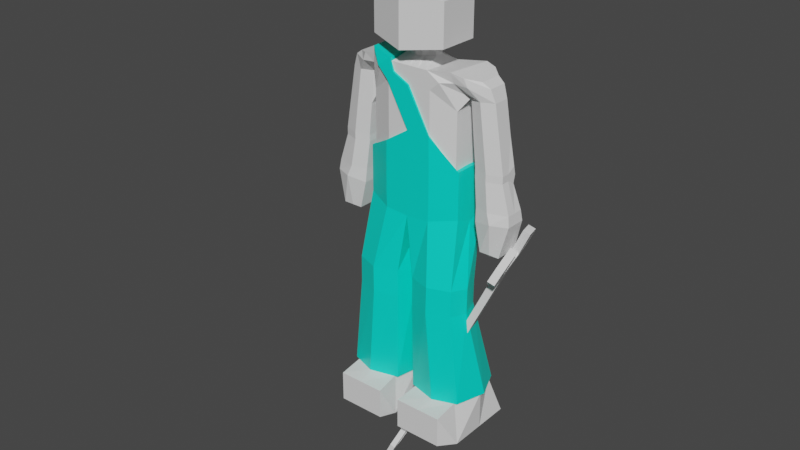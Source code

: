 # Source: engineer_1.blend  (saved by Blender 2.93.20; exported with 4.5.12 LTS)
import bpy
from mathutils import Matrix  # noqa: F401  (used for matrix-valued properties, if any)

bpy.ops.wm.read_factory_settings(use_empty=True)
scene = bpy.context.scene
scene.name = 'Scene'

# ---- collections
col_collection = bpy.data.collections.new('Collection'); scene.collection.children.link(col_collection)

# ---- materials (node trees are filled in below, after node groups)
mat_engineermaterial = bpy.data.materials.new('engineerMaterial')
mat_engineermaterial.alpha_threshold = 0.0
mat_engineermaterial.use_transparent_shadow = False
mat_engineermaterial.line_color = (0.0, 0.0, 0.0, 1.0)
mat_playercolormaterial = bpy.data.materials.new('playerColorMaterial')
mat_playercolormaterial.use_transparent_shadow = False

# ---- material node trees
mat_engineermaterial.use_nodes = True; mat_engineermaterial.node_tree.nodes.clear()
_N = mat_engineermaterial.node_tree.nodes; _L = mat_engineermaterial.node_tree.links
n0 = _N.new('ShaderNodeOutputMaterial'); n0.name = 'Material Output'; n0.location = (300, 300)
n1 = _N.new('ShaderNodeBsdfPrincipled'); n1.name = 'Principled BSDF'; n1.location = (10, 300)
n1.distribution = 'GGX'
n1.subsurface_method = 'BURLEY'
n1.inputs[0].default_value = (0.0, 0.8, 0.6503, 1.0)
n1.inputs[2].default_value = 0.4
n1.inputs[3].default_value = 1.45
n1.inputs[27].default_value = (0.0, 0.0, 0.0, 1.0)
n1.inputs[28].default_value = 1.0
_L.new(n1.outputs[0], n0.inputs[0])
n0.is_active_output = True
mat_playercolormaterial.use_nodes = True; mat_playercolormaterial.node_tree.nodes.clear()
_N = mat_playercolormaterial.node_tree.nodes; _L = mat_playercolormaterial.node_tree.links
n0 = _N.new('ShaderNodeBsdfPrincipled'); n0.name = 'Principled BSDF'; n0.location = (10, 300)
n0.distribution = 'GGX'
n0.subsurface_method = 'BURLEY'
n0.inputs[3].default_value = 1.45
n0.inputs[27].default_value = (0.0, 0.0, 0.0, 1.0)
n0.inputs[28].default_value = 1.0
n1 = _N.new('ShaderNodeOutputMaterial'); n1.name = 'Material Output'; n1.location = (300, 300)
_L.new(n0.outputs[0], n1.inputs[0])
n1.is_active_output = True

# ---- world
world_world = bpy.data.worlds.new('World'); scene.world = world_world
world_world.use_nodes = True; world_world.node_tree.nodes.clear()
_N = world_world.node_tree.nodes; _L = world_world.node_tree.links
n0 = _N.new('ShaderNodeOutputWorld'); n0.name = 'World Output'; n0.location = (300, 300)
n1 = _N.new('ShaderNodeBackground'); n1.name = 'Background'; n1.location = (10, 300)
n1.inputs[0].default_value = (0.05088, 0.05088, 0.05088, 1.0)
_L.new(n1.outputs[0], n0.inputs[0])
n0.is_active_output = True
world_world.color = (0.05088, 0.05088, 0.05088)
world_world.use_sun_shadow = False
world_world.sun_shadow_jitter_overblur = 0.0

# ---- meshes
me_cube = bpy.data.meshes.new('Cube')
me_cube.from_pydata([(0.2453, 0.08879, 0.7864), (0.1384, -0.46, 0.7864), (-0.2453, 0.08879, 0.7864), (-0.1384, -0.46, 0.7864), (0.0, -0.686, 0.7864), (0.0, 0.4129, 0.7645), (0.8131, 0.6471, -0.01828), (-0.8131, -0.6471, -0.01828), (0.8131, -0.6471, -0.01828), (-0.8131, 0.6471, -0.01828), (0.0, -1.0, 0.0), (0.2393, -1.102, -3.157), (1.065, -1.102, -3.157), (1.065, 0.9626, -3.157), (0.2393, 0.9626, -3.157), (-1.065, 0.9626, -3.157), (-1.065, -1.102, -3.157), (-0.2393, 0.9626, -3.157), (-0.2393, -1.102, -3.157), (0.137, -1.37, -3.628), (1.233, -1.37, -3.628), (1.233, 1.37, -3.628), (0.137, 1.37, -3.628), (-1.233, 1.37, -3.628), (-1.233, -1.37, -3.628), (-0.137, 1.37, -3.628), (-0.137, -1.37, -3.628), (0.1984, -2.1, -3.206), (1.065, -2.1, -3.206), (-1.065, -2.1, -3.206), (-0.1984, -2.1, -3.206), (0.1984, -2.1, -3.578), (1.065, -2.1, -3.578), (-1.065, -2.1, -3.578), (-0.1984, -2.1, -3.578), (-0.8131, -0.6471, 0.2991), (0.8131, 0.6471, 0.2991), (0.8131, -0.6471, 0.2991), (-0.8131, 0.6471, 0.2991), (0.0, 1.0, 0.5), (0.0, -1.0, 0.5), (0.8207, 0.8777, 0.7163), (0.7434, -0.8777, 0.7275), (0.9668, 0.3548, 0.451), (0.9668, -0.3555, 0.451), (-0.9668, -0.3555, 0.451), (-0.7434, -0.8777, 0.7275), (-0.8207, 0.8777, 0.7163), (-0.9668, 0.3548, 0.451), (1.187, 0.4351, 0.6569), (1.187, -0.4351, 0.6569), (1.399, 0.3127, 0.451), (1.399, -0.3134, 0.451), (-1.399, -0.3134, 0.451), (-1.187, -0.4351, 0.6569), (-1.187, 0.4351, 0.6569), (-1.399, 0.3127, 0.451), (1.08, 0.3548, -0.2594), (1.08, -0.3555, -0.3126), (-1.08, -0.3555, -0.3126), (-1.08, 0.3548, -0.2594), (1.586, 0.3127, -0.2594), (1.586, -0.3134, -0.3126), (-1.586, -0.3134, -0.3126), (-1.586, 0.3127, -0.2594), (1.08, 0.3548, -0.4509), (1.08, -0.3555, -0.3976), (-1.08, -0.3555, -0.3976), (-1.08, 0.3548, -0.4509), (1.586, 0.3127, -0.4509), (1.586, -0.3134, -0.3976), (-1.586, -0.3134, -0.3976), (-1.586, 0.3127, -0.4509), (1.145, 0.4475, -0.9028), (1.145, -0.4482, -0.9028), (-1.145, -0.4482, -0.9028), (-1.145, 0.4475, -0.9028), (1.76, 0.3945, -0.8548), (1.76, -0.3951, -0.8548), (-1.76, -0.3951, -0.8548), (-1.76, 0.3945, -0.8548), (1.255, 0.4601, -1.236), (1.255, -0.4608, -1.236), (-1.255, -0.4608, -1.236), (-1.255, 0.4601, -1.236), (1.617, 0.4601, -1.236), (1.617, -0.4608, -1.236), (-1.617, -0.4608, -1.236), (-1.617, 0.4601, -1.236), (0.0, -1.0, 0.703), (-0.3426, -1.0, 0.703), (0.3426, 0.6717, 0.6814), (0.3426, -1.0, 0.703), (-0.3426, 0.6717, 0.6814), (0.0, 0.6717, 0.703), (0.0, 0.4572, 0.8615), (0.0, -0.6881, 0.8834), (-0.1384, -0.5147, 0.8834), (0.203, 0.1387, 0.8834), (0.1384, -0.5147, 0.8834), (-0.203, 0.1387, 0.8834), (0.0, 0.2846, 1.534), (0.0, -0.8201, 1.534), (-0.203, -0.8201, 1.534), (0.203, 0.2846, 1.534), (0.203, -0.8201, 1.534), (-0.203, 0.2846, 1.534), (0.6693, -1.047, 0.9668), (0.6693, -1.047, 1.451), (0.0, -1.521, 0.9053), (-0.6693, -1.047, 0.9668), (0.6693, 0.5118, 0.9668), (-0.6693, 0.5118, 0.9668), (0.0, 0.9857, 0.8834), (0.0, -1.521, 1.512), (-0.6693, -1.047, 1.451), (0.6693, 0.5118, 1.451), (-0.6693, 0.5118, 1.451), (0.0, 0.9857, 1.534), (0.3426, 0.0, 0.6922), (-0.3426, 0.0, 0.6922), (0.8131, 0.0, 0.0), (-0.8131, 0.0, 0.0), (1.233, 0.0, -3.157), (0.137, 0.0, -3.157), (-1.233, 0.0, -3.157), (-0.137, 0.0, -3.157), (1.233, 0.0, -3.628), (0.137, 0.0, -3.628), (-1.233, 0.0, -3.628), (-0.137, 0.0, -3.628), (0.8131, 0.0, 0.3464), (-0.8131, 0.0, 0.3464), (0.7821, 0.0, 0.7219), (0.7695, -0.0003414, 0.451), (-0.7821, 0.0, 0.7219), (-0.7695, -0.0003414, 0.451), (1.187, 0.0, 0.6569), (1.399, -0.0003414, 0.451), (-1.187, 0.0, 0.6569), (-1.399, -0.0003414, 0.451), (1.08, -0.0003414, -0.3145), (-1.08, -0.0003414, -0.3145), (1.586, -0.0003414, -0.3145), (-1.586, -0.0003414, -0.3145), (1.08, -0.0003414, -0.3958), (-1.08, -0.0003414, -0.3958), (1.586, -0.0003414, -0.3958), (-1.586, -0.0003414, -0.3958), (1.145, -0.0003414, -0.9028), (-1.145, -0.0003414, -0.9028), (1.76, -0.0003414, -0.8548), (-1.76, -0.0003414, -0.8548), (1.255, -0.0003414, -1.236), (-1.255, -0.0003414, -1.236), (1.617, -0.0003414, -1.236), (-1.617, -0.0003414, -1.236), (0.2596, -0.2677, 0.7864), (-0.2596, -0.2677, 0.7864), (0.203, -0.2677, 0.8834), (-0.203, -0.2677, 0.8834), (0.0, -0.2677, 1.534), (0.203, -0.2677, 1.534), (-0.203, -0.2677, 1.534), (0.6693, -0.2677, 0.9668), (-0.6693, -0.2677, 0.9668), (0.6693, -0.2677, 1.451), (-0.6693, -0.2677, 1.451), (1.183, -0.5159, 0.451), (0.9654, -0.7972, 0.6922), (1.004, 0.7972, 0.6866), (1.183, 0.5152, 0.451), (1.333, -0.5159, -0.3126), (1.333, 0.5152, -0.2594), (1.333, -0.5159, -0.3976), (1.333, 0.5152, -0.4509), (1.473, -0.6505, -0.8548), (1.473, 0.6498, -0.8548), (1.436, -0.4608, -1.236), (1.436, 0.4601, -1.236), (1.41, 0.0, -1.026), (0.9847, 0.0, 0.6894), (-0.9654, -0.7972, 0.6922), (-1.183, -0.5159, 0.451), (-1.183, 0.5152, 0.451), (-1.004, 0.7972, 0.6866), (-1.333, -0.5159, -0.3126), (-1.333, 0.5152, -0.2594), (-1.333, -0.5159, -0.3976), (-1.333, 0.5152, -0.4509), (-1.473, -0.6505, -0.8548), (-1.473, 0.6498, -0.8548), (-1.436, -0.4608, -1.236), (-1.436, 0.4601, -1.236), (-1.41, 0.0, -1.026), (-0.9847, 0.0, 0.6894), (-0.5778, -1.0, 0.6015), (0.5778, 0.8492, 0.5907), (0.5778, -1.0, 0.6015), (-0.5778, 0.8492, 0.5907), (0.0, 1.0, 0.6015), (0.0, -1.0, 0.6015), (0.8232, 0.7992, 0.6062), (0.7845, -0.7992, 0.6118), (-0.7845, -0.7992, 0.6118), (-0.8232, 0.7992, 0.6062), (1.32, 0.3666, 0.5957), (1.32, -0.3666, 0.5957), (-1.32, -0.3666, 0.5957), (-1.32, 0.3666, 0.5957), (-1.32, 0.0, 0.5957), (1.32, 0.0, 0.5957), (1.049, 0.759, 0.5913), (1.03, -0.759, 0.5941), (-1.049, 0.759, 0.5913), (-1.03, -0.759, 0.5941), (1.492, -0.3134, 0.06829), (1.492, 0.3127, 0.06829), (1.023, -0.3555, 0.06829), (1.023, 0.3548, 0.06829), (1.023, -0.0003414, 0.06829), (1.492, -0.0003414, 0.06829), (1.258, 0.5152, 0.06829), (1.258, -0.5159, 0.06829), (1.735, 0.3536, -0.7307), (1.133, 0.4012, -0.7307), (1.735, -0.3543, -0.7307), (1.133, -0.4018, -0.7307), (1.133, -0.0003414, -0.7307), (1.735, -0.0003414, -0.7307), (1.403, -0.5832, -0.7307), (1.403, 0.5825, -0.7307), (-1.023, 0.3548, 0.06829), (-1.492, 0.3127, 0.06829), (-1.023, -0.3555, 0.06829), (-1.492, -0.3134, 0.06829), (-1.492, -0.0003414, 0.06829), (-1.023, -0.0003414, 0.06829), (-1.258, -0.5159, 0.06829), (-1.258, 0.5152, 0.06829), (-1.133, 0.4012, -0.7307), (-1.735, 0.3536, -0.7307), (-1.735, -0.3543, -0.7307), (-1.133, -0.4018, -0.7307), (-1.133, -0.0003414, -0.7307), (-1.735, -0.0003414, -0.7307), (-1.403, -0.5832, -0.7307), (-1.403, 0.5825, -0.7307), (0.1713, 0.6717, 0.6922), (0.1713, -1.0, 0.703), (0.4066, -1.0, 0.0), (0.4066, 1.0, 0.0), (0.685, -1.37, -3.157), (0.685, 1.37, -3.157), (0.685, -1.37, -3.628), (0.685, 1.37, -3.628), (0.6318, -2.1, -3.206), (0.6318, -2.1, -3.578), (0.4066, -1.0, 0.5), (0.4066, 1.0, 0.5), (0.1015, 0.4129, 0.7645), (0.1015, -0.615, 0.7864), (0.1015, 0.4572, 0.8615), (0.1015, -0.6204, 0.8834), (0.1015, 0.2846, 1.534), (0.1015, -0.8201, 1.534), (0.3346, 0.7488, 0.9251), (0.3346, -1.284, 0.936), (0.3346, 0.7488, 1.492), (0.3346, -1.284, 1.482), (0.1015, -0.2677, 1.534), (0.685, 0.0, -3.628), (0.2889, -1.0, 0.6015), (0.2889, 0.9669, 0.5961), (-0.1713, -1.0, 0.703), (-0.1713, 0.6717, 0.6922), (-0.4066, -1.0, 0.0), (-0.685, 1.37, -3.157), (-0.685, -1.37, -3.157), (-0.685, 1.37, -3.628), (-0.685, -1.37, -3.628), (-0.6318, -2.1, -3.206), (-0.6318, -2.1, -3.578), (-0.4066, 1.0, 0.5), (-0.4066, -1.0, 0.5), (-0.1015, -0.615, 0.7864), (-0.1015, 0.4129, 0.7645), (-0.1015, -0.6204, 0.8834), (-0.1015, 0.4572, 0.8615), (-0.1015, -0.8201, 1.534), (-0.1015, 0.2846, 1.534), (-0.3346, -1.284, 0.936), (-0.3346, 0.7488, 0.9251), (-0.3346, -1.284, 1.482), (-0.3346, 0.7488, 1.492), (-0.1015, -0.2677, 1.534), (-0.685, 0.0, -3.628), (-0.2889, 0.9669, 0.5961), (-0.2889, -1.0, 0.6015), (1.08, -0.3555, -0.3551), (1.586, -0.3134, -0.3551), (1.586, 0.387, -0.3551), (1.08, 0.4291, -0.3551), (1.08, -0.0003414, -0.3551), (1.586, -0.0003414, -0.3551), (1.333, 0.5895, -0.3551), (1.333, -0.5159, -0.3551), (-0.8131, -0.6471, -0.3935), (0.8131, 0.6471, -0.3935), (0.8131, -0.6471, -0.3935), (-0.8131, 0.6471, -0.3935), (0.0, 0.9216, -0.3961), (0.0, -1.0, -0.3961), (-0.8131, 0.0, -0.3961), (0.8131, 0.0, -0.3961), (0.4066, 1.0, -0.3961), (0.4066, -1.0, -0.3961), (-0.4066, -1.0, -0.3961), (-0.4066, 1.0, -0.3961), (0.8131, -0.6471, -0.3616), (-0.4066, -1.0, -0.1855), (0.0, -1.0, 0.0), (-0.4066, -1.0, 0.5), (-0.5778, -1.0, 0.6015), (-0.3426, -1.0, 0.703), (-0.3426, 0.0, 0.6922), (-0.3426, 0.6717, 0.6814), (-0.8131, -0.6471, -0.3616), (-0.8131, -0.6471, -0.01828), (0.0, 1.0, 0.5), (0.0, -1.0, 0.5), (0.0, -1.0, 0.0), (0.4066, -1.0, 0.0), (0.4066, 1.0, 0.0), (0.8131, 0.6471, -0.01828), (0.8131, 0.0, 0.0), (0.8131, -0.6471, -0.01828), (-0.8131, 0.0, 0.0), (-0.8131, 0.6471, -0.01828), (-0.4066, -1.0, 0.0), (-0.4066, 1.0, 0.5), (-0.7821, 0.0, 0.7219), (-0.8207, 0.8777, 0.7163), (-0.7434, -0.8777, 0.7275), (-0.5778, 0.8492, 0.5907), (-0.2889, -1.0, 0.6015), (-0.4066, -1.0, 0.5), (-0.2889, 0.9669, 0.5961), (0.8131, 0.6471, -0.3616), (0.8131, 0.6471, -0.3935), (0.8131, -0.6471, -0.3616), (0.8131, -0.6471, -0.3935), (-0.8131, 0.6471, -0.3616), (-0.8131, 0.6471, -0.3935), (0.0, 0.9216, -0.3961), (0.0, -1.0, -0.3961), (-0.8131, 0.0, -0.3538), (-0.8131, 0.0, -0.3961), (0.8131, 0.0, -0.3538), (0.8131, 0.0, -0.3961), (0.4066, 1.0, -0.3961), (0.4066, -1.0, -0.3961), (-0.4066, -1.0, -0.1855), (-0.4066, -1.0, -0.3961), (-0.4066, 1.0, -0.3961), (-0.8131, -0.6471, -0.3935), (-0.8906, 0.001227, -0.9936), (-0.8838, -0.6766, -0.9208), (-0.4112, 1.07, -1.033), (-0.8796, 0.6856, -0.9466), (0.8839, 0.6794, -0.7751), (0.8796, 0.6856, -0.9466), (0.8839, -0.6794, -0.7751), (0.8838, -0.6766, -0.9208), (-0.8839, 0.6794, -0.7751), (0.4247, -1.073, -0.982), (0.8906, 0.001227, -0.9936), (0.4112, 1.07, -1.033), (2.471e-09, 0.7434, -1.05), (-0.4247, -1.073, -0.982), (0.0, -1.078, -1.0), (0.0, 0.9147, -0.8263), (0.0, 0.01027, -1.077), (0.0, -1.078, -0.7988), (0.5648, -1.489, -1.711), (0.9576, -1.174, -1.712), (1.082, -0.5817, -1.723), (0.9605, 0.16, -1.738), (0.5629, 0.3257, -1.761), (0.1564, 0.1601, -1.754), (0.03439, -0.5815, -1.739), (0.1577, -1.18, -1.725), (-1.082, -0.5817, -1.723), (-0.9576, -1.174, -1.712), (-0.5629, 0.3257, -1.761), (-0.9605, 0.16, -1.738), (-0.5648, -1.489, -1.711), (-0.1577, -1.18, -1.725), (-0.03439, -0.5815, -1.739), (-0.1564, 0.1601, -1.754), (0.5576, -1.497, -2.039), (0.9592, -1.18, -2.035), (1.082, -0.589, -2.033), (0.9575, 0.156, -2.023), (0.5575, 0.3197, -2.013), (0.1538, 0.1557, -2.03), (0.03394, -0.5884, -2.041), (0.1537, -1.179, -2.041), (-1.082, -0.589, -2.033), (-0.9592, -1.18, -2.035), (-0.5575, 0.3197, -2.013), (-0.9575, 0.156, -2.023), (-0.5576, -1.497, -2.039), (-0.1537, -1.179, -2.041), (-0.03394, -0.5884, -2.041), (-0.1538, 0.1557, -2.03), (0.6901, -1.448, -3.157), (1.132, -1.14, -3.149), (1.309, 0.003667, -3.139), (1.117, 1.002, -3.115), (0.687, 1.427, -3.104), (0.1851, 1.006, -3.122), (0.05933, 0.002985, -3.155), (0.1727, -1.141, -3.162), (-1.309, 0.003667, -3.139), (-1.132, -1.14, -3.149), (-0.687, 1.427, -3.104), (-1.117, 1.002, -3.115), (-0.6901, -1.448, -3.157), (-0.1727, -1.141, -3.162), (-0.05933, 0.002985, -3.155), (-0.1851, 1.006, -3.122), (-0.8909, 0.0, -0.7988), (0.8909, 0.0, -0.7988), (0.4189, 1.075, -0.8138), (0.4338, -1.073, -0.7988), (-0.4338, -1.073, -0.7988), (-0.4189, 1.075, -0.8138), (0.8839, 0.6794, -0.7303), (0.8839, -0.6794, -0.7303), (-0.8839, 0.6794, -0.7303), (0.0, 0.9578, -0.7595), (0.0, -1.078, -0.7434), (-0.8839, -0.6794, -0.7751), (-0.8909, 0.0, -0.7434), (0.8909, 0.0, -0.7434), (0.4238, 1.075, -0.7518), (0.4338, -1.073, -0.7434), (-0.4338, -1.073, -0.7434), (-0.4238, 1.075, -0.7518), (-0.8839, -0.6794, -0.7303), (-0.8839, -0.6793, -0.3935), (-0.8839, 0.6793, -0.3935), (-0.425, 1.075, -0.3985), (0.0, -1.078, -0.3961), (-0.4338, -1.073, -0.3961), (0.8839, -0.6793, -0.3935), (0.4338, -1.073, -0.3961), (0.0, 0.9992, -0.4005), (0.425, 1.075, -0.3985), (0.8839, 0.6793, -0.3935), (0.8909, 0.0, -0.3961), (-0.8909, 0.0, -0.3961), (-0.59, -1.071, 0.6297), (-0.3437, -1.062, 0.7494), (-0.3372, 0.0008709, 0.7698), (-0.3388, 0.6877, 0.7575), (0.0, 1.078, 0.5033), (0.0, 1.078, -0.002149), (0.0, -1.078, 0.5), (0.0, -1.078, 0.0), (0.4219, -1.076, 0.0), (-0.4329, 1.073, -0.001152), (-0.4251, 1.072, 0.523), (-0.7767, 0.0008733, 0.7994), (-0.8067, 0.8984, 0.7899), (-0.7436, -0.8938, 0.8035), (-0.5665, 0.902, 0.6466), (-0.2889, -1.078, 0.6015), (0.4201, 1.077, -0.002079), (-0.8641, 0.7058, -0.01828), (-0.4066, -1.078, 0.5), (-0.2977, 1.029, 0.6427), (0.8814, 0.6843, -0.3616), (0.8838, 0.6794, -0.3935), (0.8814, -0.6843, -0.3616), (0.8838, -0.6794, -0.3935), (-0.8783, 0.6895, -0.3616), (-0.8838, 0.6794, -0.3935), (-9.271e-11, 1.036, -0.3729), (0.0, 0.9922, -0.4287), (0.0, -1.078, -0.3538), (0.0, -1.078, -0.3961), (-0.8909, 0.0, -0.3538), (-0.8909, 0.0, -0.3961), (0.8909, 0.0, -0.3538), (0.8909, 0.0, -0.3961), (0.4309, 1.073, -0.3639), (0.4294, 1.072, -0.4142), (0.4338, -1.073, -0.3538), (0.4337, -1.073, -0.3961), (-0.4275, -1.075, -0.1855), (-0.4337, -1.073, -0.3961), (-0.4309, 1.073, -0.3639), (-0.4294, 1.072, -0.4142), (-0.8838, -0.6794, -0.3935), (-0.8825, -0.6822, -0.3616)], [(10, 320), (250, 319), (321, 322)], [(158, 3, 97, 160), (132, 35, 45, 136), (197, 91, 41, 202), (273, 248, 91, 197), (297, 275, 94, 200), (272, 249, 89, 201), (261, 1, 99, 263), (121, 8, 336, 335), (46, 196, 323, 343), (8, 250, 332, 336), (251, 6, 334, 333), (124, 14, 22, 128), (277, 17, 25, 279), (271, 127, 20, 254), (296, 130, 26, 280), (123, 12, 20, 127), (254, 20, 32, 257), (125, 15, 23, 129), (253, 13, 21, 255), (11, 19, 31, 27), (126, 18, 26, 130), (281, 29, 33, 282), (256, 27, 31, 257), (16, 24, 33, 29), (20, 12, 28, 32), (278, 16, 29, 281), (252, 11, 27, 256), (280, 26, 34, 282), (26, 18, 30, 34), (90, 120, 325, 324), (312, 316, 361, 355), (251, 259, 36, 6), (121, 131, 37, 8), (122, 132, 38, 9), (276, 284, 35, 7), (213, 168, 52, 207), (198, 37, 44, 203), (131, 36, 43, 134), (119, 92, 42, 133), (215, 182, 54, 208), (284, 10, 331, 346), (199, 38, 48, 205), (196, 46, 204), (211, 137, 50, 207), (181, 169, 50, 137), (221, 216, 62, 143), (212, 170, 49, 206), (210, 139, 55, 209), (239, 232, 60, 187), (195, 185, 55, 139), (214, 184, 56, 209), (144, 64, 72, 148), (187, 60, 68, 189), (237, 234, 59, 142), (223, 218, 58, 172), (238, 235, 63, 186), (236, 233, 64, 144), (220, 219, 57, 141), (222, 217, 61, 173), (229, 226, 78, 151), (231, 224, 77, 177), (306, 299, 66, 174), (142, 59, 67, 146), (186, 63, 71, 188), (305, 301, 69, 175), (304, 300, 70, 147), (303, 302, 65, 145), (177, 77, 85, 179), (190, 79, 87, 192), (228, 225, 73, 149), (247, 240, 76, 191), (245, 241, 80, 152), (230, 227, 74, 176), (244, 243, 75, 150), (246, 242, 79, 190), (180, 179, 85, 155), (194, 192, 87, 156), (151, 78, 86, 155), (149, 73, 81, 153), (191, 76, 84, 193), (152, 80, 88, 156), (176, 74, 82, 178), (150, 75, 83, 154), (285, 3, 90, 274), (157, 1, 92, 119), (158, 2, 93, 120), (260, 0, 91, 248), (261, 4, 89, 249), (286, 5, 94, 275), (265, 102, 114, 269), (160, 97, 110, 165), (285, 4, 96, 287), (286, 2, 100, 288), (260, 5, 95, 262), (157, 0, 98, 159), (295, 163, 103, 289), (270, 161, 102, 265), (289, 103, 115, 293), (288, 100, 112, 292), (264, 104, 116, 268), (159, 98, 111, 164), (165, 110, 115, 167), (267, 107, 108, 269), (291, 109, 114, 293), (292, 112, 117, 294), (266, 113, 118, 268), (164, 111, 116, 166), (162, 105, 108, 166), (262, 95, 113, 266), (290, 101, 118, 294), (287, 96, 109, 291), (163, 106, 117, 167), (263, 99, 107, 267), (103, 163, 167, 115), (104, 162, 166, 116), (107, 164, 166, 108), (112, 165, 167, 117), (99, 159, 164, 107), (264, 101, 161, 270), (290, 106, 163, 295), (1, 157, 159, 99), (100, 160, 165, 112), (3, 158, 120, 90), (0, 157, 119, 91), (76, 150, 154, 84), (79, 152, 156, 87), (74, 149, 153, 82), (77, 151, 155, 85), (193, 194, 156, 88), (178, 180, 155, 86), (240, 244, 150, 76), (242, 245, 152, 79), (227, 228, 149, 74), (299, 303, 145, 66), (301, 304, 147, 69), (60, 142, 146, 68), (224, 229, 151, 77), (218, 220, 141, 58), (235, 236, 144, 63), (232, 237, 142, 60), (63, 144, 148, 71), (182, 195, 139, 54), (208, 54, 139, 210), (217, 221, 143, 61), (170, 181, 137, 49), (206, 49, 137, 211), (311, 318, 364, 354), (91, 119, 133, 41), (37, 131, 134, 44), (7, 35, 132, 122), (6, 36, 131, 121), (17, 126, 130, 25), (16, 125, 129, 24), (13, 123, 127, 21), (279, 25, 130, 296), (255, 21, 127, 271), (11, 124, 128, 19), (10, 276, 339, 331), (47, 135, 341, 342), (38, 132, 136, 48), (2, 158, 160, 100), (41, 133, 181, 170), (82, 153, 180, 178), (78, 176, 178, 86), (153, 81, 179, 180), (226, 230, 176, 78), (73, 177, 179, 81), (302, 305, 175, 65), (300, 306, 174, 70), (225, 231, 177, 73), (219, 222, 173, 57), (216, 223, 172, 62), (202, 41, 170, 212), (133, 42, 169, 181), (203, 44, 168, 213), (46, 135, 195, 182), (84, 154, 194, 193), (80, 191, 193, 88), (154, 83, 192, 194), (243, 246, 190, 75), (241, 247, 191, 80), (75, 190, 192, 83), (59, 186, 188, 67), (234, 238, 186, 59), (64, 187, 189, 72), (205, 48, 184, 214), (135, 47, 185, 195), (233, 239, 187, 64), (204, 46, 182, 215), (45, 204, 215, 183), (47, 205, 214, 185), (42, 203, 213, 169), (43, 202, 212, 171), (51, 206, 211, 138), (53, 208, 210, 140), (185, 214, 209, 55), (140, 210, 209, 56), (171, 212, 206, 51), (138, 211, 207, 52), (35, 196, 204, 45), (135, 46, 343, 341), (183, 215, 208, 53), (92, 198, 203, 42), (169, 213, 207, 50), (258, 272, 201, 40), (308, 315, 360, 349), (259, 273, 197, 36), (36, 197, 202, 43), (284, 196, 35), (52, 168, 223, 216), (43, 171, 222, 219), (51, 138, 221, 217), (44, 134, 220, 218), (171, 51, 217, 222), (134, 43, 219, 220), (168, 44, 218, 223), (138, 52, 216, 221), (65, 175, 231, 225), (70, 174, 230, 226), (69, 147, 229, 224), (66, 145, 228, 227), (174, 66, 227, 230), (145, 65, 225, 228), (175, 69, 224, 231), (147, 70, 226, 229), (56, 184, 239, 233), (45, 183, 238, 234), (48, 136, 237, 232), (53, 140, 236, 235), (140, 56, 233, 236), (183, 53, 235, 238), (136, 45, 234, 237), (184, 48, 232, 239), (72, 189, 247, 241), (67, 188, 246, 243), (71, 148, 245, 242), (68, 146, 244, 240), (188, 71, 242, 246), (146, 67, 243, 244), (148, 72, 241, 245), (189, 68, 240, 247), (39, 200, 273, 259), (37, 198, 272, 258), (22, 255, 271, 128), (104, 264, 270, 162), (96, 263, 267, 109), (98, 262, 266, 111), (111, 266, 268, 116), (109, 267, 269, 114), (101, 264, 268, 118), (162, 270, 265, 105), (0, 260, 262, 98), (105, 265, 269, 108), (1, 261, 249, 92), (5, 260, 248, 94), (39, 251, 333, 329), (8, 37, 258, 250), (12, 252, 256, 28), (28, 256, 257, 32), (14, 253, 255, 22), (19, 254, 257, 31), (128, 271, 254, 19), (309, 314, 359, 351), (297, 39, 329, 347), (4, 261, 263, 96), (198, 92, 249, 272), (200, 94, 248, 273), (310, 313, 357, 353), (199, 283, 38), (23, 279, 296, 129), (101, 290, 295, 161), (97, 287, 291, 110), (106, 290, 294, 117), (113, 292, 294, 118), (110, 291, 293, 115), (95, 288, 292, 113), (102, 289, 293, 114), (161, 295, 289, 102), (5, 286, 288, 95), (3, 285, 287, 97), (2, 286, 275, 93), (4, 285, 274, 89), (10, 284, 276), (93, 297, 347, 326), (24, 280, 282, 33), (18, 278, 281, 30), (30, 281, 282, 34), (129, 296, 280, 24), (15, 277, 279, 23), (120, 93, 326, 325), (307, 317, 363, 365), (9, 283, 340, 338), (201, 89, 274, 298), (62, 172, 306, 300), (57, 173, 305, 302), (61, 143, 304, 301), (58, 141, 303, 299), (141, 57, 302, 303), (143, 62, 300, 304), (173, 61, 301, 305), (172, 58, 299, 306), (309, 316, 457, 456), (330, 345, 478, 469), (312, 317, 455, 454), (332, 330, 469, 471), (325, 326, 466, 465), (355, 361, 500, 492), (310, 318, 453, 452), (323, 346, 481, 463), (354, 364, 504, 490), (343, 323, 463, 476), (349, 360, 498, 484), (18, 126, 430, 429), (351, 359, 496, 486), (278, 18, 429, 428), (353, 357, 494, 488), (277, 15, 427, 426), (365, 363, 502, 505), (125, 16, 425, 424), (358, 350, 485, 495), (313, 307, 365, 357), (283, 199, 344, 340), (314, 308, 349, 359), (199, 47, 342, 344), (315, 311, 354, 360), (298, 90, 324, 345), (316, 309, 351, 361), (40, 298, 345, 330), (7, 122, 337, 328), (276, 7, 328, 339), (317, 312, 355, 363), (250, 40, 330, 332), (284, 46, 196), (6, 121, 335, 334), (250, 258, 40), (40, 201, 298), (122, 9, 338, 337), (298, 274, 90), (318, 310, 353, 364), (199, 205, 47), (93, 275, 297), (297, 200, 39), (39, 259, 251), (9, 38, 283), (196, 284, 346, 323), (357, 365, 505, 494), (124, 11, 423, 422), (356, 352, 487, 493), (13, 253, 420, 419), (358, 335, 336, 350), (356, 337, 338, 352), (362, 339, 328, 327), (359, 349, 484, 496), (362, 327, 506, 501), (253, 14, 421, 420), (11, 252, 416, 423), (327, 328, 337, 356), (348, 334, 335, 358), (360, 354, 490, 498), (327, 356, 493, 506), (123, 13, 419, 418), (341, 343, 476, 474), (361, 351, 486, 500), (348, 358, 495, 483), (252, 12, 417, 416), (363, 355, 492, 502), (364, 353, 488, 504), (324, 325, 465, 464), (126, 17, 431, 430), (342, 341, 474, 475), (15, 125, 424, 427), (316, 312, 454, 457), (333, 348, 483, 479), (14, 124, 422, 421), (318, 311, 458, 453), (346, 331, 470, 481), (331, 362, 501, 470), (12, 123, 418, 417), (315, 308, 460, 459), (329, 333, 479, 467), (350, 332, 471, 485), (314, 309, 456, 461), (347, 329, 467, 482), (313, 310, 452, 462), (326, 347, 482, 466), (317, 307, 451, 455), (338, 340, 473, 480), (307, 313, 462, 451), (340, 344, 477, 473), (352, 338, 480, 487), (308, 314, 461, 460), (344, 342, 475, 477), (16, 278, 428, 425), (311, 315, 459, 458), (345, 324, 464, 478), (17, 277, 426, 431), (350, 336, 332), (331, 339, 362), (333, 334, 348), (377, 371, 387, 388), (366, 369, 395, 392), (398, 397, 413, 414), (375, 380, 391, 384), (382, 378, 389, 390), (376, 373, 385, 386), (388, 387, 403, 404), (379, 367, 393, 396), (368, 378, 399, 394), (382, 380, 397, 398), (408, 411, 427, 424), (412, 409, 425, 428), (384, 391, 407, 400), (394, 399, 415, 410), (390, 389, 405, 406), (386, 385, 401, 402), (396, 393, 409, 412), (392, 395, 411, 408), (404, 403, 419, 420), (400, 407, 423, 416), (414, 413, 429, 430), (410, 415, 431, 426), (406, 405, 421, 422), (402, 401, 417, 418), (403, 402, 418, 419), (407, 406, 422, 423), (415, 414, 430, 431), (393, 392, 408, 409), (387, 386, 402, 403), (391, 390, 406, 407), (409, 408, 424, 425), (378, 382, 398, 399), (371, 376, 386, 387), (380, 382, 390, 391), (399, 398, 414, 415), (367, 366, 392, 393), (401, 400, 416, 417), (405, 404, 420, 421), (385, 384, 400, 401), (389, 388, 404, 405), (373, 375, 384, 385), (378, 377, 388, 389), (411, 410, 426, 427), (397, 396, 412, 413), (395, 394, 410, 411), (413, 412, 428, 429), (369, 368, 394, 395), (380, 379, 396, 397), (369, 374, 437, 368), (380, 383, 436, 379), (373, 372, 435, 375), (378, 381, 434, 377), (371, 370, 433, 376), (367, 443, 432, 366), (379, 436, 443, 367), (366, 432, 374, 369), (376, 433, 372, 373), (377, 434, 370, 371), (368, 437, 381, 378), (375, 435, 383, 380), (440, 452, 453, 449), (442, 454, 455, 448), (439, 456, 457, 447), (441, 458, 459, 446), (438, 460, 461, 445), (450, 451, 462, 444), (448, 455, 451, 450), (444, 462, 452, 440), (445, 461, 456, 439), (446, 459, 460, 438), (449, 453, 458, 441), (447, 457, 454, 442), (478, 464, 463), (499, 471, 470, 491), (503, 472, 468, 489), (479, 483, 497), (471, 469, 470), (472, 473, 467, 468), (465, 466, 475, 474), (464, 465, 474, 476), (477, 475, 466), (482, 467, 473), (467, 479, 468), (489, 468, 479, 497), (485, 471, 499), (469, 478, 481), (480, 473, 472), (470, 501, 491), (487, 480, 472, 503), (466, 482, 477), (488, 487, 503, 504), (492, 491, 501, 502), (486, 485, 499, 500), (490, 489, 497, 498), (484, 483, 495, 496), (505, 506, 493, 494), (502, 501, 506, 505), (494, 493, 487, 488), (496, 495, 485, 486), (498, 497, 483, 484), (504, 503, 489, 490), (500, 499, 491, 492), (470, 469, 481), (481, 478, 463), (463, 464, 476), (477, 482, 473), (435, 447, 442, 383), (437, 449, 441, 381), (434, 446, 438, 370), (433, 445, 439, 372), (432, 444, 440, 374), (436, 448, 450, 443), (443, 450, 444, 432), (370, 438, 445, 433), (381, 441, 446, 434), (372, 439, 447, 435), (383, 442, 448, 436), (374, 440, 449, 437)])
me_cube.polygons.foreach_set('material_index', [1, 1, 1, 1, 1, 1, 1, 1, 1, 1, 1, 1, 1, 1, 1, 1, 1, 1, 1, 1, 1, 1, 1, 1, 1, 1, 1, 1, 1, 1, 1, 1, 1, 1, 1, 1, 1, 1, 1, 1, 1, 1, 1, 1, 1, 1, 1, 1, 1, 1, 1, 1, 1, 1, 1, 1, 1, 1, 1, 1, 1, 1, 1, 1, 1, 1, 1, 1, 1, 1, 1, 1, 1, 1, 1, 1, 1, 1, 1, 1, 1, 1, 1, 1, 1, 1, 1, 1, 1, 1, 1, 1, 1, 1, 1, 1, 1, 1, 1, 1, 1, 1, 1, 1, 1, 1, 1, 1, 1, 1, 1, 1, 1, 1, 1, 1, 1, 1, 1, 1, 1, 1, 1, 1, 1, 1, 1, 1, 1, 1, 1, 1, 1, 1, 1, 1, 1, 1, 1, 1, 1, 1, 1, 1, 1, 1, 1, 1, 1, 1, 1, 1, 1, 1, 1, 1, 1, 1, 1, 1, 1, 1, 1, 1, 1, 1, 1, 1, 1, 1, 1, 1, 1, 1, 1, 1, 1, 1, 1, 1, 1, 1, 1, 1, 1, 1, 1, 1, 1, 1, 1, 1, 1, 1, 1, 1, 1, 1, 1, 1, 1, 1, 1, 1, 1, 1, 1, 1, 1, 1, 1, 1, 1, 1, 1, 1, 1, 1, 1, 1, 1, 1, 1, 1, 1, 1, 1, 1, 1, 1, 1, 1, 1, 1, 1, 1, 1, 1, 1, 1, 1, 1, 1, 1, 1, 1, 1, 1, 1, 1, 1, 1, 1, 1, 1, 1, 1, 1, 1, 1, 1, 1, 1, 1, 1, 1, 1, 1, 1, 1, 1, 1, 1, 1, 1, 1, 1, 1, 1, 1, 1, 1, 1, 1, 1, 1, 1, 1, 1, 1, 1, 1, 1, 1, 1, 1, 1, 1, 1, 1, 1, 1, 0, 1, 0, 0, 1, 1, 0, 1, 0, 1, 0, 1, 0, 1, 0, 1, 0, 0, 1, 1, 1, 1, 1, 1, 1, 1, 1, 1, 1, 1, 1, 1, 1, 1, 1, 1, 1, 1, 1, 1, 1, 1, 1, 1, 0, 0, 0, 1, 1, 1, 1, 0, 0, 0, 1, 1, 1, 0, 0, 0, 1, 0, 0, 1, 1, 0, 0, 0, 0, 1, 0, 0, 1, 0, 0, 0, 1, 0, 0, 1, 0, 1, 0, 1, 0, 1, 0, 0, 1, 0, 0, 1, 0, 0, 1, 1, 1, 0, 0, 0, 0, 0, 0, 0, 0, 0, 0, 0, 0, 0, 0, 0, 0, 0, 0, 0, 0, 0, 0, 0, 0, 0, 0, 0, 0, 0, 0, 0, 0, 0, 0, 0, 0, 0, 0, 0, 0, 0, 0, 0, 0, 0, 0, 0, 0, 0, 0, 0, 0, 0, 0, 0, 0, 0, 0, 0, 0, 0, 0, 0, 0, 0, 0, 0, 0, 0, 0, 0, 0, 0, 0, 0, 0, 0, 0, 0, 0, 0, 0, 0, 0, 0, 0, 0, 0, 0, 0, 0, 0, 0, 0, 0, 0, 0, 0, 0, 0, 0, 0, 0, 0, 0, 0, 0, 0, 0, 0, 0, 0, 0, 0, 0, 0, 0, 0])
_uv = me_cube.uv_layers.new(name='UVMap')
_uv.uv.foreach_set('vector', [0.2211, 0.9333, 0.2021, 0.9304, 0.2004, 0.9231, 0.2203, 0.9242, 0.5248, 0.8241, 0.5239, 0.8713, 0.5073, 0.847, 0.5149, 0.825, 0.2254, 0.7986, 0.2453, 0.8206, 0.2058, 0.8062, 0.2033, 0.7984, 0.2567, 0.7961, 0.2586, 0.8278, 0.2453, 0.8206, 0.2254, 0.7986, 0.322, 0.8097, 0.2946, 0.8433, 0.2751, 0.8355, 0.2877, 0.7986, 0.1316, 0.8978, 0.1415, 0.9067, 0.1437, 0.9216, 0.1343, 0.9229, 0.1811, 0.8991, 0.1886, 0.8887, 0.191, 0.8946, 0.19, 0.9011, 0.1315, 0.7716, 0.08647, 0.8183, 0.08563, 0.8175, 0.1309, 0.7707, 0.02734, 0.01398, 0.02734, 0.01398, 0.02734, 0.01398, 0.02734, 0.01398, 0.5273, 0.502, 0.5273, 0.5427, 0.5273, 0.5427, 0.5273, 0.502, 0.2396, 0.7414, 0.1851, 0.746, 0.1848, 0.745, 0.24, 0.7403, 0.7423, 0.9132, 0.7699, 0.8699, 0.7991, 0.8815, 0.7735, 0.9171, 0.7018, 0.8597, 0.7423, 0.8858, 0.7092, 0.8881, 0.6933, 0.8839, 0.8023, 0.92, 0.8351, 0.9246, 0.8002, 0.9602, 0.7902, 0.9553, 0.6798, 0.9207, 0.7122, 0.925, 0.6785, 0.9607, 0.6688, 0.9559, 0.8663, 0.9301, 0.824, 0.9844, 0.8002, 0.9602, 0.8351, 0.9246, 0.7902, 0.9553, 0.8002, 0.9602, 0.7899, 0.9617, 0.7876, 0.9613, 0.6181, 0.9139, 0.6467, 0.8688, 0.6763, 0.8824, 0.6506, 0.9179, 0.8266, 0.8597, 0.8663, 0.884, 0.8317, 0.888, 0.8163, 0.8835, 0.7431, 0.9674, 0.7776, 0.9562, 0.7852, 0.9609, 0.7845, 0.9621, 0.7423, 0.9303, 0.7021, 0.9812, 0.6785, 0.9607, 0.7122, 0.925, 0.6659, 0.9636, 0.6634, 0.9628, 0.6642, 0.9615, 0.6666, 0.962, 0.787, 0.9629, 0.7845, 0.9621, 0.7852, 0.9609, 0.7876, 0.9613, 0.6186, 0.9712, 0.6557, 0.9568, 0.6642, 0.9615, 0.6634, 0.9628, 0.8002, 0.9602, 0.824, 0.9844, 0.7898, 0.9631, 0.7899, 0.9617, 0.6545, 0.9866, 0.6186, 0.9712, 0.6634, 0.9628, 0.6659, 0.9636, 0.7802, 0.9868, 0.7431, 0.9674, 0.7845, 0.9621, 0.787, 0.9629, 0.6688, 0.9559, 0.6785, 0.9607, 0.6688, 0.9625, 0.6666, 0.962, 0.6785, 0.9607, 0.7021, 0.9812, 0.6688, 0.9638, 0.6688, 0.9625, 0.9023, 0.502, 0.9023, 0.4207, 0.9023, 0.4207, 0.9023, 0.502, 0.4964, 0.5833, 0.4964, 0.5427, 0.4964, 0.5427, 0.4964, 0.5833, 0.2396, 0.7414, 0.2459, 0.7859, 0.1923, 0.7747, 0.1851, 0.746, 0.1315, 0.7716, 0.1484, 0.7937, 0.1153, 0.8335, 0.08647, 0.8183, 0.5641, 0.8209, 0.5248, 0.8241, 0.5052, 0.7769, 0.5453, 0.7703, 0.5608, 0.918, 0.4957, 0.9179, 0.5239, 0.8713, 0.5641, 0.8722, 0.1499, 0.8425, 0.1549, 0.8284, 0.1653, 0.8248, 0.165, 0.8291, 0.1334, 0.8745, 0.1153, 0.8335, 0.1417, 0.8184, 0.1389, 0.8536, 0.1484, 0.7937, 0.1923, 0.7747, 0.1731, 0.7938, 0.1525, 0.799, 0.206, 0.8619, 0.1398, 0.8935, 0.1458, 0.8627, 0.1892, 0.8424, 0.4744, 0.8637, 0.4672, 0.8688, 0.4616, 0.8471, 0.466, 0.8409, 0.5898, 0.624, 0.5273, 0.5833, 0.5273, 0.5833, 0.5898, 0.624, 0.4557, 0.7543, 0.5052, 0.7769, 0.4987, 0.8047, 0.4576, 0.777, 0.478, 0.9059, 0.4628, 0.8868, 0.4809, 0.8805, 0.1737, 0.8247, 0.1767, 0.8283, 0.1641, 0.8346, 0.165, 0.8291, 0.1822, 0.8345, 0.151, 0.8485, 0.1641, 0.8346, 0.1767, 0.8283, 0.1673, 0.8173, 0.1647, 0.8181, 0.1648, 0.8157, 0.1658, 0.8153, 0.1929, 0.8053, 0.1971, 0.8073, 0.1844, 0.8169, 0.179, 0.8169, 0.4579, 0.8303, 0.4484, 0.8313, 0.4527, 0.8132, 0.4602, 0.8182, 0.4816, 0.8223, 0.4883, 0.822, 0.4855, 0.8255, 0.4828, 0.8256, 0.4302, 0.8333, 0.4485, 0.7912, 0.4527, 0.8132, 0.4484, 0.8313, 0.4577, 0.7941, 0.4722, 0.8088, 0.4666, 0.8214, 0.4602, 0.8182, 0.4811, 0.8279, 0.4811, 0.8266, 0.482, 0.827, 0.4815, 0.8278, 0.4828, 0.8256, 0.4855, 0.8255, 0.4848, 0.8265, 0.4832, 0.8264, 0.4951, 0.8268, 0.4904, 0.8323, 0.4859, 0.8291, 0.4866, 0.8274, 0.1614, 0.8176, 0.1592, 0.8145, 0.1631, 0.8142, 0.1637, 0.8153, 0.484, 0.8332, 0.4789, 0.8312, 0.4818, 0.8289, 0.4837, 0.8295, 0.4765, 0.8283, 0.4778, 0.8252, 0.4811, 0.8266, 0.4811, 0.8279, 0.1605, 0.809, 0.1663, 0.8088, 0.1653, 0.8123, 0.1638, 0.8129, 0.1689, 0.8116, 0.1688, 0.8149, 0.1665, 0.8145, 0.1665, 0.8131, 0.1652, 0.8145, 0.1649, 0.8146, 0.1649, 0.8145, 0.1651, 0.8144, 0.1653, 0.8139, 0.1653, 0.8143, 0.1652, 0.8142, 0.1652, 0.814, 0.1638, 0.8152, 0.1633, 0.8142, 0.1635, 0.8141, 0.1639, 0.8151, 0.4866, 0.8274, 0.4859, 0.8291, 0.4854, 0.8288, 0.486, 0.8275, 0.4837, 0.8295, 0.4818, 0.8289, 0.4821, 0.8287, 0.4837, 0.8291, 0.166, 0.8134, 0.1662, 0.8142, 0.1659, 0.8143, 0.1658, 0.8136, 0.1657, 0.8152, 0.1648, 0.8155, 0.1648, 0.8154, 0.1656, 0.8151, 0.1639, 0.813, 0.1654, 0.8128, 0.1651, 0.813, 0.164, 0.8131, 0.1652, 0.814, 0.1652, 0.8142, 0.1651, 0.8141, 0.165, 0.8141, 0.4835, 0.8281, 0.4832, 0.8279, 0.4834, 0.8278, 0.4836, 0.8278, 0.1646, 0.8138, 0.165, 0.8136, 0.165, 0.8138, 0.1647, 0.8139, 0.4833, 0.8271, 0.484, 0.8271, 0.4838, 0.8272, 0.4833, 0.8272, 0.4827, 0.8277, 0.4829, 0.8273, 0.4831, 0.8274, 0.4829, 0.8277, 0.1645, 0.8145, 0.1643, 0.8142, 0.1645, 0.8142, 0.1646, 0.8145, 0.4845, 0.8276, 0.4842, 0.8281, 0.484, 0.828, 0.4842, 0.8276, 0.4836, 0.8282, 0.483, 0.828, 0.4832, 0.8279, 0.4835, 0.8281, 0.1863, 0.8096, 0.133, 0.8093, 0.1294, 0.7871, 0.186, 0.7778, 0.1863, 0.8663, 0.2397, 0.8679, 0.2428, 0.8902, 0.186, 0.8981, 0.1651, 0.8144, 0.1649, 0.8145, 0.1648, 0.8144, 0.165, 0.8143, 0.1647, 0.8139, 0.165, 0.8138, 0.165, 0.814, 0.1648, 0.8141, 0.4833, 0.8272, 0.4838, 0.8272, 0.4836, 0.8274, 0.4835, 0.8274, 0.4829, 0.8277, 0.4831, 0.8274, 0.4834, 0.8274, 0.4834, 0.8277, 0.1646, 0.8145, 0.1645, 0.8142, 0.1647, 0.8143, 0.1648, 0.8143, 0.4842, 0.8276, 0.484, 0.828, 0.4837, 0.8278, 0.4837, 0.8276, 0.1886, 0.9249, 0.2021, 0.9304, 0.1476, 0.9529, 0.1459, 0.9372, 0.1992, 0.878, 0.1886, 0.8887, 0.1398, 0.8935, 0.206, 0.8619, 0.2211, 0.9333, 0.2557, 0.9324, 0.322, 0.9504, 0.2451, 0.9476, 0.2489, 0.8587, 0.2166, 0.8648, 0.2453, 0.8206, 0.2586, 0.8278, 0.1811, 0.8991, 0.18, 0.9133, 0.1437, 0.9216, 0.1415, 0.9067, 0.271, 0.8717, 0.2608, 0.863, 0.2751, 0.8355, 0.2946, 0.8433, 0.2227, 0.8962, 0.2228, 0.8963, 0.222, 0.8966, 0.222, 0.8962, 0.2203, 0.9242, 0.2004, 0.9231, 0.2222, 0.898, 0.2247, 0.8999, 0.1886, 0.9249, 0.18, 0.9133, 0.191, 0.9101, 0.1953, 0.9181, 0.8139, 0.3509, 0.8504, 0.3509, 0.8504, 0.3509, 0.8139, 0.3509, 0.2489, 0.8587, 0.2608, 0.863, 0.256, 0.8714, 0.2475, 0.8698, 0.1992, 0.878, 0.2166, 0.8648, 0.2214, 0.869, 0.2028, 0.8832, 0.2238, 0.8961, 0.2239, 0.8963, 0.2229, 0.8966, 0.2228, 0.8965, 0.2236, 0.8957, 0.2237, 0.8959, 0.2228, 0.8963, 0.2227, 0.8962, 0.2228, 0.8965, 0.2229, 0.8966, 0.2226, 0.8973, 0.2223, 0.897, 0.2584, 0.88, 0.2602, 0.9211, 0.2276, 0.8971, 0.2281, 0.8953, 0.2247, 0.8952, 0.2246, 0.895, 0.2246, 0.8938, 0.2253, 0.8942, 0.2028, 0.8832, 0.2214, 0.869, 0.2247, 0.8924, 0.2214, 0.893, 0.2247, 0.8999, 0.2222, 0.898, 0.2226, 0.8973, 0.2243, 0.8975, 0.2212, 0.8964, 0.2212, 0.8957, 0.2219, 0.8957, 0.222, 0.8962, 0.2217, 0.8974, 0.2215, 0.8969, 0.222, 0.8966, 0.2223, 0.897, 0.2281, 0.8953, 0.2276, 0.8971, 0.2259, 0.8965, 0.2261, 0.8955, 0.2263, 0.8927, 0.227, 0.8938, 0.2259, 0.8947, 0.2253, 0.8942, 0.2214, 0.893, 0.2247, 0.8924, 0.2246, 0.8938, 0.2229, 0.8945, 0.2235, 0.8955, 0.2226, 0.896, 0.2219, 0.8957, 0.2229, 0.8945, 0.2475, 0.8698, 0.256, 0.8714, 0.227, 0.8938, 0.2263, 0.8927, 0.2249, 0.8956, 0.2248, 0.8954, 0.2259, 0.8947, 0.2261, 0.8955, 0.1953, 0.9181, 0.191, 0.9101, 0.2215, 0.8969, 0.2217, 0.8974, 0.2239, 0.8963, 0.225, 0.8958, 0.2259, 0.8965, 0.2243, 0.8975, 0.19, 0.9011, 0.191, 0.8946, 0.2212, 0.8957, 0.2212, 0.8964, 0.2229, 0.8966, 0.2239, 0.8963, 0.2243, 0.8975, 0.2226, 0.8973, 0.2246, 0.895, 0.2235, 0.8955, 0.2229, 0.8945, 0.2246, 0.8938, 0.2212, 0.8957, 0.2214, 0.893, 0.2229, 0.8945, 0.2219, 0.8957, 0.2276, 0.8971, 0.2247, 0.8999, 0.2243, 0.8975, 0.2259, 0.8965, 0.191, 0.8946, 0.2028, 0.8832, 0.2214, 0.893, 0.2212, 0.8957, 0.2247, 0.8952, 0.2248, 0.8954, 0.2237, 0.8959, 0.2236, 0.8957, 0.2249, 0.8956, 0.225, 0.8958, 0.2239, 0.8963, 0.2238, 0.8961, 0.1886, 0.8887, 0.1992, 0.878, 0.2028, 0.8832, 0.191, 0.8946, 0.2602, 0.9211, 0.2203, 0.9242, 0.2247, 0.8999, 0.2276, 0.8971, 0.2021, 0.9304, 0.2211, 0.9333, 0.2451, 0.9476, 0.1476, 0.9529, 0.2166, 0.8648, 0.1992, 0.878, 0.206, 0.8619, 0.2453, 0.8206, 0.4838, 0.8272, 0.4842, 0.8276, 0.4837, 0.8276, 0.4836, 0.8274, 0.4832, 0.8279, 0.4829, 0.8277, 0.4834, 0.8277, 0.4834, 0.8278, 0.1645, 0.8142, 0.1647, 0.8139, 0.1648, 0.8141, 0.1647, 0.8143, 0.1652, 0.8142, 0.1651, 0.8144, 0.165, 0.8143, 0.1651, 0.8141, 0.133, 0.8666, 0.1863, 0.8663, 0.186, 0.8981, 0.1294, 0.8888, 0.2397, 0.808, 0.1863, 0.8096, 0.186, 0.7778, 0.2428, 0.7857, 0.484, 0.8271, 0.4845, 0.8276, 0.4842, 0.8276, 0.4838, 0.8272, 0.483, 0.828, 0.4827, 0.8277, 0.4829, 0.8277, 0.4832, 0.8279, 0.1643, 0.8142, 0.1646, 0.8138, 0.1647, 0.8139, 0.1645, 0.8142, 0.1633, 0.8142, 0.1639, 0.813, 0.164, 0.8131, 0.1635, 0.8141, 0.1662, 0.8142, 0.1657, 0.8152, 0.1656, 0.8151, 0.1659, 0.8143, 0.4855, 0.8255, 0.4866, 0.8274, 0.486, 0.8275, 0.4848, 0.8265, 0.1653, 0.8143, 0.1652, 0.8145, 0.1651, 0.8144, 0.1652, 0.8142, 0.1592, 0.8145, 0.1605, 0.809, 0.1638, 0.8129, 0.1631, 0.8142, 0.4789, 0.8312, 0.4765, 0.8283, 0.4811, 0.8279, 0.4818, 0.8289, 0.4883, 0.822, 0.4951, 0.8268, 0.4866, 0.8274, 0.4855, 0.8255, 0.4818, 0.8289, 0.4811, 0.8279, 0.4815, 0.8278, 0.4821, 0.8287, 0.4672, 0.8688, 0.4302, 0.8333, 0.4484, 0.8313, 0.4616, 0.8471, 0.466, 0.8409, 0.4616, 0.8471, 0.4484, 0.8313, 0.4579, 0.8303, 0.1688, 0.8149, 0.1673, 0.8173, 0.1658, 0.8153, 0.1665, 0.8145, 0.1971, 0.8073, 0.1822, 0.8345, 0.1767, 0.8283, 0.1844, 0.8169, 0.179, 0.8169, 0.1844, 0.8169, 0.1767, 0.8283, 0.1737, 0.8247, 0.4964, 0.258, 0.4964, 0.2173, 0.4964, 0.2173, 0.4964, 0.258, 0.2453, 0.8206, 0.206, 0.8619, 0.1892, 0.8424, 0.2058, 0.8062, 0.1153, 0.8335, 0.1484, 0.7937, 0.1525, 0.799, 0.1417, 0.8184, 0.5641, 0.8722, 0.5239, 0.8713, 0.5248, 0.8241, 0.5641, 0.8209, 0.1851, 0.746, 0.1923, 0.7747, 0.1484, 0.7937, 0.1315, 0.7716, 0.7423, 0.8858, 0.7423, 0.9303, 0.7122, 0.925, 0.7092, 0.8881, 0.6186, 0.9712, 0.6181, 0.9139, 0.6506, 0.9179, 0.6557, 0.9568, 0.8663, 0.884, 0.8663, 0.9301, 0.8351, 0.9246, 0.8317, 0.888, 0.6933, 0.8839, 0.7092, 0.8881, 0.7122, 0.925, 0.6798, 0.9207, 0.8163, 0.8835, 0.8317, 0.888, 0.8351, 0.9246, 0.8023, 0.92, 0.7431, 0.9674, 0.7423, 0.9132, 0.7735, 0.9171, 0.7776, 0.9562, 0.5273, 0.5833, 0.5273, 0.624, 0.5273, 0.624, 0.5273, 0.5833, 0.9023, 0.3393, 0.9023, 0.4207, 0.9023, 0.4207, 0.9023, 0.3393, 0.5052, 0.7769, 0.5248, 0.8241, 0.5149, 0.825, 0.4987, 0.8047, 0.2557, 0.9324, 0.2211, 0.9333, 0.2203, 0.9242, 0.2602, 0.9211, 0.2058, 0.8062, 0.1892, 0.8424, 0.1822, 0.8345, 0.1971, 0.8073, 0.2428, 0.83, 0.1867, 0.8379, 0.1863, 0.8096, 0.2397, 0.808, 0.1649, 0.8145, 0.1646, 0.8145, 0.1648, 0.8143, 0.1648, 0.8144, 0.1867, 0.8379, 0.1305, 0.8314, 0.133, 0.8093, 0.1863, 0.8096, 0.1649, 0.8146, 0.1645, 0.8145, 0.1646, 0.8145, 0.1649, 0.8145, 0.165, 0.8138, 0.1652, 0.814, 0.165, 0.8141, 0.165, 0.814, 0.1654, 0.8128, 0.166, 0.8134, 0.1658, 0.8136, 0.1651, 0.813, 0.1648, 0.8155, 0.1638, 0.8152, 0.1639, 0.8151, 0.1648, 0.8154, 0.165, 0.8136, 0.1653, 0.8139, 0.1652, 0.814, 0.165, 0.8138, 0.1663, 0.8088, 0.1689, 0.8116, 0.1665, 0.8131, 0.1653, 0.8123, 0.1647, 0.8181, 0.1614, 0.8176, 0.1637, 0.8153, 0.1648, 0.8157, 0.2033, 0.7984, 0.2058, 0.8062, 0.1971, 0.8073, 0.1929, 0.8053, 0.1892, 0.8424, 0.1458, 0.8627, 0.151, 0.8485, 0.1822, 0.8345, 0.1389, 0.8536, 0.1417, 0.8184, 0.1549, 0.8284, 0.1499, 0.8425, 0.1964, 0.4695, 0.02743, 0.3185, 0.09932, 0.3104, 0.2095, 0.416, 0.1305, 0.8445, 0.1867, 0.838, 0.1863, 0.8663, 0.133, 0.8666, 0.4831, 0.8274, 0.4833, 0.8272, 0.4835, 0.8274, 0.4834, 0.8274, 0.1867, 0.838, 0.2428, 0.8459, 0.2397, 0.8679, 0.1863, 0.8663, 0.4842, 0.8281, 0.4836, 0.8282, 0.4835, 0.8281, 0.484, 0.828, 0.4829, 0.8273, 0.4833, 0.8271, 0.4833, 0.8272, 0.4831, 0.8274, 0.484, 0.828, 0.4835, 0.8281, 0.4836, 0.8278, 0.4837, 0.8278, 0.4859, 0.8291, 0.4837, 0.8295, 0.4837, 0.8291, 0.4854, 0.8288, 0.4904, 0.8323, 0.484, 0.8332, 0.4837, 0.8295, 0.4859, 0.8291, 0.4811, 0.8266, 0.4828, 0.8256, 0.4832, 0.8264, 0.482, 0.827, 0.4576, 0.777, 0.4987, 0.8047, 0.4722, 0.8088, 0.4577, 0.7941, 0.02743, 0.3185, 0.1214, 0.1435, 0.1539, 0.1851, 0.09932, 0.3104, 0.4778, 0.8252, 0.4816, 0.8223, 0.4828, 0.8256, 0.4811, 0.8266, 0.4809, 0.8805, 0.4628, 0.8868, 0.4672, 0.8688, 0.4744, 0.8637, 0.5073, 0.847, 0.4809, 0.8805, 0.4744, 0.8637, 0.481, 0.8473, 0.4376, 0.7772, 0.4576, 0.777, 0.4577, 0.7941, 0.4485, 0.7912, 0.1458, 0.8627, 0.1389, 0.8536, 0.1499, 0.8425, 0.151, 0.8485, 0.1731, 0.7938, 0.2033, 0.7984, 0.1929, 0.8053, 0.18, 0.8074, 0.1748, 0.8165, 0.179, 0.8169, 0.1737, 0.8247, 0.1711, 0.8217, 0.4707, 0.8366, 0.466, 0.8409, 0.4579, 0.8303, 0.4656, 0.8295, 0.4485, 0.7912, 0.4577, 0.7941, 0.4602, 0.8182, 0.4527, 0.8132, 0.4656, 0.8295, 0.4579, 0.8303, 0.4602, 0.8182, 0.4666, 0.8214, 0.18, 0.8074, 0.1929, 0.8053, 0.179, 0.8169, 0.1748, 0.8165, 0.1711, 0.8217, 0.1737, 0.8247, 0.165, 0.8291, 0.1653, 0.8248, 0.5239, 0.8713, 0.478, 0.9059, 0.4809, 0.8805, 0.5073, 0.847, 0.9023, 0.4207, 0.9023, 0.502, 0.9023, 0.502, 0.9023, 0.4207, 0.481, 0.8473, 0.4744, 0.8637, 0.466, 0.8409, 0.4707, 0.8366, 0.1398, 0.8935, 0.1334, 0.8745, 0.1389, 0.8536, 0.1458, 0.8627, 0.151, 0.8485, 0.1499, 0.8425, 0.165, 0.8291, 0.1641, 0.8346, 0.1225, 0.8866, 0.1316, 0.8978, 0.1343, 0.9229, 0.1246, 0.9241, 0.4964, 0.3393, 0.4964, 0.2987, 0.4964, 0.2987, 0.4964, 0.3393, 0.2459, 0.7859, 0.2567, 0.7961, 0.2254, 0.7986, 0.1923, 0.7747, 0.1923, 0.7747, 0.2254, 0.7986, 0.2033, 0.7984, 0.1731, 0.7938, 0.4957, 0.9179, 0.478, 0.9059, 0.5239, 0.8713, 0.1653, 0.8248, 0.1549, 0.8284, 0.1614, 0.8176, 0.1647, 0.8181, 0.1731, 0.7938, 0.18, 0.8074, 0.1689, 0.8116, 0.1663, 0.8088, 0.1748, 0.8165, 0.1711, 0.8217, 0.1673, 0.8173, 0.1688, 0.8149, 0.1417, 0.8184, 0.1525, 0.799, 0.1605, 0.809, 0.1592, 0.8145, 0.18, 0.8074, 0.1748, 0.8165, 0.1688, 0.8149, 0.1689, 0.8116, 0.1525, 0.799, 0.1731, 0.7938, 0.1663, 0.8088, 0.1605, 0.809, 0.1549, 0.8284, 0.1417, 0.8184, 0.1592, 0.8145, 0.1614, 0.8176, 0.1711, 0.8217, 0.1653, 0.8248, 0.1647, 0.8181, 0.1673, 0.8173, 0.1651, 0.813, 0.1658, 0.8136, 0.1653, 0.8139, 0.165, 0.8136, 0.1648, 0.8154, 0.1639, 0.8151, 0.1645, 0.8145, 0.1649, 0.8146, 0.1659, 0.8143, 0.1656, 0.8151, 0.1652, 0.8145, 0.1653, 0.8143, 0.1635, 0.8141, 0.164, 0.8131, 0.1646, 0.8138, 0.1643, 0.8142, 0.1639, 0.8151, 0.1635, 0.8141, 0.1643, 0.8142, 0.1645, 0.8145, 0.164, 0.8131, 0.1651, 0.813, 0.165, 0.8136, 0.1646, 0.8138, 0.1658, 0.8136, 0.1659, 0.8143, 0.1653, 0.8143, 0.1653, 0.8139, 0.1656, 0.8151, 0.1648, 0.8154, 0.1649, 0.8146, 0.1652, 0.8145, 0.4666, 0.8214, 0.4722, 0.8088, 0.4816, 0.8223, 0.4778, 0.8252, 0.5073, 0.847, 0.481, 0.8473, 0.484, 0.8332, 0.4904, 0.8323, 0.4987, 0.8047, 0.5149, 0.825, 0.4951, 0.8268, 0.4883, 0.822, 0.4707, 0.8366, 0.4656, 0.8295, 0.4765, 0.8283, 0.4789, 0.8312, 0.4656, 0.8295, 0.4666, 0.8214, 0.4778, 0.8252, 0.4765, 0.8283, 0.481, 0.8473, 0.4707, 0.8366, 0.4789, 0.8312, 0.484, 0.8332, 0.5149, 0.825, 0.5073, 0.847, 0.4904, 0.8323, 0.4951, 0.8268, 0.4722, 0.8088, 0.4987, 0.8047, 0.4883, 0.822, 0.4816, 0.8223, 0.482, 0.827, 0.4832, 0.8264, 0.4833, 0.8271, 0.4829, 0.8273, 0.4854, 0.8288, 0.4837, 0.8291, 0.4836, 0.8282, 0.4842, 0.8281, 0.4821, 0.8287, 0.4815, 0.8278, 0.4827, 0.8277, 0.483, 0.828, 0.4848, 0.8265, 0.486, 0.8275, 0.4845, 0.8276, 0.484, 0.8271, 0.4837, 0.8291, 0.4821, 0.8287, 0.483, 0.828, 0.4836, 0.8282, 0.486, 0.8275, 0.4854, 0.8288, 0.4842, 0.8281, 0.4845, 0.8276, 0.4815, 0.8278, 0.482, 0.827, 0.4829, 0.8273, 0.4827, 0.8277, 0.4832, 0.8264, 0.4848, 0.8265, 0.484, 0.8271, 0.4833, 0.8271, 0.2902, 0.7861, 0.2877, 0.7986, 0.2567, 0.7961, 0.2459, 0.7859, 0.1153, 0.8335, 0.1334, 0.8745, 0.1316, 0.8978, 0.1225, 0.8866, 0.7991, 0.8815, 0.8163, 0.8835, 0.8023, 0.92, 0.7735, 0.9171, 0.2246, 0.895, 0.2247, 0.8952, 0.2236, 0.8957, 0.2235, 0.8955, 0.191, 0.9101, 0.19, 0.9011, 0.2212, 0.8964, 0.2215, 0.8969, 0.2214, 0.869, 0.2475, 0.8698, 0.2263, 0.8927, 0.2247, 0.8924, 0.2247, 0.8924, 0.2263, 0.8927, 0.2253, 0.8942, 0.2246, 0.8938, 0.2215, 0.8969, 0.2212, 0.8964, 0.222, 0.8962, 0.222, 0.8966, 0.2248, 0.8954, 0.2247, 0.8952, 0.2253, 0.8942, 0.2259, 0.8947, 0.2235, 0.8955, 0.2236, 0.8957, 0.2227, 0.8962, 0.2226, 0.896, 0.2166, 0.8648, 0.2489, 0.8587, 0.2475, 0.8698, 0.2214, 0.869, 0.2226, 0.896, 0.2227, 0.8962, 0.222, 0.8962, 0.2219, 0.8957, 0.1886, 0.8887, 0.1811, 0.8991, 0.1415, 0.9067, 0.1398, 0.8935, 0.2608, 0.863, 0.2489, 0.8587, 0.2586, 0.8278, 0.2751, 0.8355, 0.2902, 0.7861, 0.2396, 0.7414, 0.24, 0.7403, 0.291, 0.785, 0.08647, 0.8183, 0.1153, 0.8335, 0.1225, 0.8866, 0.07086, 0.8796, 0.824, 0.9844, 0.7802, 0.9868, 0.787, 0.9629, 0.7898, 0.9631, 0.7898, 0.9631, 0.787, 0.9629, 0.7876, 0.9613, 0.7899, 0.9617, 0.7699, 0.8699, 0.8266, 0.8597, 0.8163, 0.8835, 0.7991, 0.8815, 0.7776, 0.9562, 0.7902, 0.9553, 0.7876, 0.9613, 0.7852, 0.9609, 0.7735, 0.9171, 0.8023, 0.92, 0.7902, 0.9553, 0.7776, 0.9562, 0.4964, 0.502, 0.4964, 0.4207, 0.4964, 0.4207, 0.4964, 0.502, 0.6211, 0.2173, 0.5898, 0.258, 0.5898, 0.258, 0.6211, 0.2173, 0.18, 0.9133, 0.1811, 0.8991, 0.19, 0.9011, 0.191, 0.9101, 0.1334, 0.8745, 0.1398, 0.8935, 0.1415, 0.9067, 0.1316, 0.8978, 0.2877, 0.7986, 0.2751, 0.8355, 0.2586, 0.8278, 0.2567, 0.7961, 0.4964, 0.1767, 0.4964, 0.09531, 0.4964, 0.09531, 0.4964, 0.1767, 0.4557, 0.7543, 0.4608, 0.7336, 0.5052, 0.7769, 0.6763, 0.8824, 0.6933, 0.8839, 0.6798, 0.9207, 0.6506, 0.9179, 0.2248, 0.8954, 0.2249, 0.8956, 0.2238, 0.8961, 0.2237, 0.8959, 0.2004, 0.9231, 0.1953, 0.9181, 0.2217, 0.8974, 0.2222, 0.898, 0.225, 0.8958, 0.2249, 0.8956, 0.2261, 0.8955, 0.2259, 0.8965, 0.227, 0.8938, 0.2281, 0.8953, 0.2261, 0.8955, 0.2259, 0.8947, 0.2222, 0.898, 0.2217, 0.8974, 0.2223, 0.897, 0.2226, 0.8973, 0.256, 0.8714, 0.2584, 0.88, 0.2281, 0.8953, 0.227, 0.8938, 0.2228, 0.8963, 0.2228, 0.8965, 0.2223, 0.897, 0.222, 0.8966, 0.2237, 0.8959, 0.2238, 0.8961, 0.2228, 0.8965, 0.2228, 0.8963, 0.2608, 0.863, 0.271, 0.8717, 0.2584, 0.88, 0.256, 0.8714, 0.2021, 0.9304, 0.1886, 0.9249, 0.1953, 0.9181, 0.2004, 0.9231, 0.2719, 0.9197, 0.271, 0.8717, 0.2946, 0.8433, 0.3157, 0.8515, 0.18, 0.9133, 0.1886, 0.9249, 0.1459, 0.9372, 0.1437, 0.9216, 0.5607, 0.9524, 0.4957, 0.9179, 0.5608, 0.918, 0.6523, 0.1767, 0.6211, 0.2173, 0.6211, 0.2173, 0.6523, 0.1767, 0.6557, 0.9568, 0.6688, 0.9559, 0.6666, 0.962, 0.6642, 0.9615, 0.7021, 0.9812, 0.6545, 0.9866, 0.6659, 0.9636, 0.6688, 0.9638, 0.6688, 0.9638, 0.6659, 0.9636, 0.6666, 0.962, 0.6688, 0.9625, 0.6506, 0.9179, 0.6798, 0.9207, 0.6688, 0.9559, 0.6557, 0.9568, 0.6467, 0.8688, 0.7018, 0.8597, 0.6933, 0.8839, 0.6763, 0.8824, 0.9023, 0.4207, 0.9023, 0.3393, 0.9023, 0.3393, 0.9023, 0.4207, 0.4964, 0.6647, 0.4964, 0.624, 0.4964, 0.624, 0.4964, 0.6647, 0.5273, 0.1767, 0.5898, 0.2173, 0.5898, 0.2173, 0.5273, 0.1767, 0.1343, 0.9229, 0.1437, 0.9216, 0.1459, 0.9372, 0.138, 0.9492, 0.1648, 0.8157, 0.1637, 0.8153, 0.1638, 0.8152, 0.1648, 0.8155, 0.1653, 0.8123, 0.1665, 0.8131, 0.166, 0.8134, 0.1654, 0.8128, 0.1665, 0.8145, 0.1658, 0.8153, 0.1657, 0.8152, 0.1662, 0.8142, 0.1631, 0.8142, 0.1638, 0.8129, 0.1639, 0.813, 0.1633, 0.8142, 0.1638, 0.8129, 0.1653, 0.8123, 0.1654, 0.8128, 0.1639, 0.813, 0.1658, 0.8153, 0.1648, 0.8157, 0.1648, 0.8155, 0.1657, 0.8152, 0.1665, 0.8131, 0.1665, 0.8145, 0.1662, 0.8142, 0.166, 0.8134, 0.1637, 0.8153, 0.1631, 0.8142, 0.1633, 0.8142, 0.1638, 0.8152, 0.4964, 0.502, 0.4964, 0.5427, 0.4964, 0.5447, 0.4963, 0.4996, 0.5898, 0.5833, 0.6211, 0.624, 0.6211, 0.624, 0.5898, 0.5833, 0.4964, 0.5833, 0.4964, 0.624, 0.4964, 0.6267, 0.4964, 0.5833, 0.5273, 0.5427, 0.5898, 0.5833, 0.5898, 0.5833, 0.5273, 0.5411, 0.9023, 0.4207, 0.9023, 0.3393, 0.9023, 0.3379, 0.9023, 0.4207, 0.4964, 0.5833, 0.4964, 0.5427, 0.4964, 0.5399, 0.4964, 0.5833, 0.4964, 0.1767, 0.4964, 0.2173, 0.4962, 0.22, 0.4963, 0.1742, 0.6211, 0.6647, 0.5898, 0.624, 0.5898, 0.624, 0.6298, 0.671, 0.4964, 0.258, 0.4964, 0.2173, 0.5012, 0.2141, 0.4961, 0.257, 0.6523, 0.6647, 0.6211, 0.6647, 0.6182, 0.6647, 0.6658, 0.6647, 0.4964, 0.3393, 0.4964, 0.2987, 0.4894, 0.2964, 0.4966, 0.3418, 0.2773, 0.502, 0.2773, 0.4207, 0.2773, 0.4203, 0.2773, 0.5038, 0.4964, 0.502, 0.4964, 0.4207, 0.4964, 0.4207, 0.4965, 0.5061, 0.4023, 0.624, 0.4023, 0.5833, 0.4023, 0.5775, 0.4023, 0.625, 0.4964, 0.1767, 0.4964, 0.09531, 0.4964, 0.09531, 0.4965, 0.1807, 0.4023, 0.2173, 0.4023, 0.1767, 0.4023, 0.1741, 0.4023, 0.219, 0.4964, 0.6647, 0.4964, 0.624, 0.4957, 0.6219, 0.4998, 0.6671, 0.4023, 0.09531, 0.4023, 0.01398, 0.4023, 0.01208, 0.4023, 0.09584, 0.5118, 0.4207, 0.5118, 0.502, 0.5119, 0.5067, 0.5118, 0.4207, 0.4964, 0.09531, 0.4964, 0.01398, 0.4964, 0.01398, 0.4964, 0.09531, 0.5898, 0.2173, 0.6211, 0.1767, 0.6211, 0.1767, 0.5898, 0.2173, 0.4964, 0.4207, 0.4964, 0.3393, 0.4964, 0.3393, 0.4964, 0.4207, 0.6211, 0.1767, 0.6523, 0.1767, 0.6523, 0.1767, 0.6211, 0.1767, 0.4964, 0.2987, 0.4964, 0.258, 0.4964, 0.258, 0.4964, 0.2987, 0.6211, 0.624, 0.6523, 0.6647, 0.6523, 0.6647, 0.6211, 0.624, 0.4964, 0.5427, 0.4964, 0.502, 0.4964, 0.502, 0.4964, 0.5427, 0.5898, 0.5833, 0.6211, 0.624, 0.6211, 0.624, 0.5898, 0.5833, 0.5273, 0.01398, 0.5273, 0.09531, 0.5273, 0.09531, 0.5273, 0.01398, 0.5273, 0.624, 0.5273, 0.6647, 0.5273, 0.6647, 0.5273, 0.624, 0.4964, 0.624, 0.4964, 0.5833, 0.4964, 0.5833, 0.4964, 0.624, 0.5273, 0.5427, 0.5898, 0.5833, 0.5898, 0.5833, 0.5273, 0.5427, 0.02734, 0.01398, 0.02734, 0.01398, 0.02734, 0.01398, 0.1851, 0.746, 0.1315, 0.7716, 0.1309, 0.7707, 0.1848, 0.745, 0.07086, 0.8796, 0.1225, 0.8866, 0.1246, 0.9241, 0.1246, 0.9241, 0.1343, 0.9229, 0.138, 0.9492, 0.5273, 0.09531, 0.5273, 0.1767, 0.5273, 0.1767, 0.5273, 0.09531, 0.138, 0.9492, 0.1459, 0.9372, 0.1476, 0.9529, 0.4964, 0.2173, 0.4964, 0.1767, 0.4964, 0.1767, 0.4964, 0.2173, 0.4557, 0.7543, 0.4576, 0.777, 0.4376, 0.7772, 0.3157, 0.8515, 0.2946, 0.8433, 0.322, 0.8097, 0.322, 0.8097, 0.2877, 0.7986, 0.2902, 0.7861, 0.2902, 0.7861, 0.2459, 0.7859, 0.2396, 0.7414, 0.5453, 0.7703, 0.5052, 0.7769, 0.4608, 0.7336, 0.02734, 0.01398, 0.02734, 0.01398, 0.02734, 0.01398, 0.02734, 0.01398, 0.4964, 0.09531, 0.4964, 0.01398, 0.4965, 0.009921, 0.4964, 0.09531, 0.2773, 0.4207, 0.2773, 0.502, 0.2773, 0.5038, 0.2773, 0.4203, 0.5118, 0.09531, 0.5118, 0.1767, 0.5119, 0.182, 0.5118, 0.09531, 0.4023, 0.3393, 0.4023, 0.2987, 0.4023, 0.2969, 0.4023, 0.3419, 0.1095, 0.7403, 0.1309, 0.7707, 0.08563, 0.8175, 0.05852, 0.7908, 0.5646, 0.8001, 0.5873, 0.8001, 0.5861, 0.8271, 0.5641, 0.8271, 0.5754, 0.7506, 0.5873, 0.7506, 0.5861, 0.7731, 0.5641, 0.7731, 0.4964, 0.4207, 0.4964, 0.3393, 0.4965, 0.3353, 0.4964, 0.4207, 0.5118, 0.624, 0.5118, 0.6647, 0.512, 0.6669, 0.5116, 0.6215, 0.4023, 0.2987, 0.4023, 0.258, 0.4023, 0.2555, 0.4023, 0.3006, 0.4023, 0.5833, 0.4023, 0.5427, 0.4023, 0.5417, 0.4023, 0.5892, 0.5641, 0.7731, 0.5861, 0.7731, 0.5873, 0.8001, 0.5646, 0.8001, 0.1753, 0.7108, 0.1848, 0.745, 0.1309, 0.7707, 0.1095, 0.7403, 0.4964, 0.2987, 0.4964, 0.258, 0.4961, 0.259, 0.5012, 0.3019, 0.5118, 0.01398, 0.5118, 0.09531, 0.5118, 0.09531, 0.5119, 0.00957, 0.4023, 0.4207, 0.4023, 0.3393, 0.4023, 0.3359, 0.4023, 0.4208, 0.9023, 0.4207, 0.9023, 0.502, 0.9023, 0.5035, 0.9023, 0.4207, 0.4964, 0.5427, 0.4964, 0.502, 0.4966, 0.4996, 0.4962, 0.5447, 0.5118, 0.3393, 0.5118, 0.4207, 0.5118, 0.4207, 0.5119, 0.3347, 0.4023, 0.5427, 0.4023, 0.502, 0.4023, 0.495, 0.4023, 0.5415, 0.4964, 0.624, 0.4964, 0.5833, 0.4964, 0.5833, 0.4956, 0.6267, 0.4964, 0.2173, 0.4964, 0.1767, 0.4966, 0.1742, 0.4894, 0.2196, 0.9023, 0.502, 0.9023, 0.4207, 0.9023, 0.4207, 0.9023, 0.5078, 0.2773, 0.4207, 0.2773, 0.3393, 0.2773, 0.3356, 0.2773, 0.4207, 0.9023, 0.3393, 0.9023, 0.4207, 0.9023, 0.4207, 0.9023, 0.3368, 0.4023, 0.1767, 0.4023, 0.09531, 0.4023, 0.09522, 0.4023, 0.1801, 0.4964, 0.5427, 0.4964, 0.5833, 0.4964, 0.5833, 0.4964, 0.5399, 0.5273, 0.2987, 0.5118, 0.3393, 0.5119, 0.3414, 0.5272, 0.2956, 0.2773, 0.3393, 0.2773, 0.4207, 0.2773, 0.4207, 0.2773, 0.3356, 0.4964, 0.2173, 0.4964, 0.258, 0.4963, 0.2562, 0.4965, 0.2139, 0.5898, 0.624, 0.5273, 0.5833, 0.5273, 0.5833, 0.5898, 0.624, 0.5273, 0.5833, 0.5118, 0.624, 0.5118, 0.6261, 0.5273, 0.5833, 0.4023, 0.502, 0.4023, 0.4207, 0.4023, 0.4201, 0.4023, 0.5039, 0.4964, 0.2987, 0.4964, 0.3393, 0.4963, 0.3418, 0.4962, 0.296, 0.5898, 0.258, 0.5273, 0.2987, 0.5271, 0.3, 0.5903, 0.258, 0.5118, 0.502, 0.5273, 0.5427, 0.5273, 0.5456, 0.5119, 0.4999, 0.4964, 0.4207, 0.4964, 0.502, 0.4963, 0.5061, 0.4964, 0.4207, 0.6211, 0.2173, 0.5898, 0.258, 0.583, 0.2605, 0.6285, 0.2137, 0.4964, 0.09531, 0.4964, 0.1767, 0.4963, 0.1807, 0.4964, 0.09531, 0.6523, 0.1767, 0.6211, 0.2173, 0.6162, 0.2225, 0.6538, 0.1771, 0.4964, 0.624, 0.4964, 0.6647, 0.4963, 0.6671, 0.4964, 0.622, 0.5273, 0.1767, 0.5898, 0.2173, 0.5926, 0.2198, 0.5273, 0.1767, 0.4964, 0.01398, 0.4964, 0.09531, 0.4964, 0.09531, 0.4963, 0.009923, 0.5898, 0.2173, 0.6211, 0.1767, 0.6251, 0.1791, 0.5826, 0.2216, 0.5118, 0.1767, 0.5273, 0.1767, 0.5274, 0.184, 0.5119, 0.182, 0.4964, 0.3393, 0.4964, 0.4207, 0.4964, 0.4207, 0.4963, 0.3353, 0.6211, 0.1767, 0.6523, 0.1767, 0.6641, 0.1767, 0.6254, 0.1767, 0.4023, 0.6647, 0.4023, 0.624, 0.4023, 0.6251, 0.4023, 0.6716, 0.4964, 0.258, 0.4964, 0.2987, 0.4965, 0.3021, 0.4963, 0.2598, 0.6211, 0.624, 0.6523, 0.6647, 0.6666, 0.68, 0.6211, 0.624, 0.4023, 0.258, 0.4023, 0.2173, 0.4023, 0.2154, 0.4023, 0.2605, 0.05852, 0.7908, 0.08563, 0.8175, 0.04521, 0.8614, 0.5873, 0.7336, 0.5873, 0.7506, 0.5754, 0.7506, 0.24, 0.7403, 0.1848, 0.745, 0.1753, 0.7108, 0.4023, 0.2956, 0.4023, 0.3431, 0.4023, 0.3439, 0.4023, 0.2954, 0.4023, 0.09503, 0.4023, 0.1827, 0.4023, 0.182, 0.4023, 0.09449, 0.2773, 0.4187, 0.2773, 0.5068, 0.2773, 0.5058, 0.2773, 0.4188, 0.4023, 0.5382, 0.4023, 0.5812, 0.4023, 0.5881, 0.4023, 0.5394, 0.2773, 0.4128, 0.2773, 0.3284, 0.2773, 0.3351, 0.2773, 0.4227, 0.4023, 0.4187, 0.4023, 0.5048, 0.4023, 0.5067, 0.4023, 0.4192, 0.4023, 0.2962, 0.4023, 0.3448, 0.4023, 0.3445, 0.4023, 0.2956, 0.4023, 0.6216, 0.4023, 0.6682, 0.4023, 0.6673, 0.4023, 0.6207, 0.4023, 0.2139, 0.4023, 0.2555, 0.4023, 0.2618, 0.4023, 0.2137, 0.2773, 0.4142, 0.2773, 0.511, 0.2773, 0.507, 0.2773, 0.4208, 0.4023, 0.09299, 0.4023, 0.1793, 0.4023, 0.1809, 0.4023, 0.09426, 0.4023, 0.6196, 0.4023, 0.6672, 0.4023, 0.6674, 0.4023, 0.6201, 0.4023, 0.5377, 0.4023, 0.5851, 0.4023, 0.5857, 0.4023, 0.5381, 0.4023, 0.2139, 0.4023, 0.2631, 0.4023, 0.2634, 0.4023, 0.2145, 0.2773, 0.4222, 0.2773, 0.3361, 0.2773, 0.3361, 0.2773, 0.4223, 0.4023, 0.4188, 0.4023, 0.5059, 0.4023, 0.5059, 0.4023, 0.4189, 0.4023, 0.6199, 0.4023, 0.6669, 0.4023, 0.667, 0.4023, 0.6193, 0.4023, 0.09368, 0.4023, 0.1798, 0.4023, 0.1799, 0.4023, 0.09358, 0.4023, 0.2947, 0.4023, 0.343, 0.4023, 0.341, 0.4023, 0.2955, 0.4023, 0.5388, 0.4023, 0.5861, 0.4023, 0.586, 0.4023, 0.5386, 0.2773, 0.4198, 0.2773, 0.5052, 0.2773, 0.5052, 0.2773, 0.4192, 0.4023, 0.214, 0.4023, 0.2624, 0.4023, 0.2599, 0.4023, 0.214, 0.2773, 0.4222, 0.2773, 0.3359, 0.2773, 0.3339, 0.2773, 0.4215, 0.4023, 0.4198, 0.4023, 0.5051, 0.4023, 0.5047, 0.4023, 0.4188, 0.4023, 0.3367, 0.4023, 0.423, 0.4023, 0.4217, 0.4023, 0.3351, 0.2773, 0.5052, 0.2773, 0.4198, 0.2773, 0.4192, 0.2773, 0.5052, 0.2773, 0.3359, 0.2773, 0.4222, 0.2773, 0.4215, 0.2773, 0.3339, 0.4023, 0.01009, 0.4023, 0.09721, 0.4023, 0.09709, 0.4023, 0.01009, 0.4023, 0.3362, 0.4023, 0.4223, 0.4023, 0.4224, 0.4023, 0.3361, 0.2773, 0.5068, 0.2773, 0.4187, 0.2773, 0.4188, 0.2773, 0.5058, 0.4023, 0.01084, 0.4023, 0.09619, 0.4023, 0.09716, 0.4023, 0.01127, 0.2773, 0.3284, 0.2773, 0.4128, 0.2773, 0.4227, 0.2773, 0.3351, 0.4023, 0.3333, 0.4023, 0.4209, 0.4023, 0.4215, 0.4023, 0.3339, 0.2773, 0.511, 0.2773, 0.4142, 0.2773, 0.4208, 0.2773, 0.507, 0.2773, 0.3361, 0.2773, 0.4222, 0.2773, 0.4223, 0.2773, 0.3361, 0.4023, 0.01113, 0.4023, 0.09726, 0.4023, 0.09674, 0.4023, 0.009312, 0.4023, 0.4995, 0.4023, 0.5471, 0.4023, 0.5466, 0.4023, 0.4993, 0.4023, 0.2535, 0.4023, 0.302, 0.4023, 0.302, 0.4023, 0.2561, 0.4023, 0.4998, 0.4023, 0.5467, 0.4023, 0.5474, 0.4023, 0.4997, 0.4023, 0.2529, 0.4023, 0.3021, 0.4023, 0.3015, 0.4023, 0.2526, 0.4023, 0.4985, 0.4023, 0.545, 0.4023, 0.546, 0.4023, 0.4994, 0.4023, 0.2605, 0.4023, 0.302, 0.4023, 0.3023, 0.4023, 0.2541, 0.4023, 0.1729, 0.4023, 0.2213, 0.4023, 0.2204, 0.4023, 0.1749, 0.4023, 0.5816, 0.4023, 0.629, 0.4023, 0.6286, 0.4023, 0.581, 0.4023, 0.1711, 0.4023, 0.2198, 0.4023, 0.2204, 0.4023, 0.1715, 0.4023, 0.5806, 0.4023, 0.6279, 0.4023, 0.6281, 0.4023, 0.5807, 0.4023, 0.1729, 0.4023, 0.2204, 0.4023, 0.2205, 0.4023, 0.1721, 0.4023, 0.5855, 0.4023, 0.6284, 0.4023, 0.6273, 0.4023, 0.5785, 0.3972, 0.1748, 0.4635, 0.1742, 0.4614, 0.2203, 0.3922, 0.2205, 0.4023, 0.5833, 0.4648, 0.5833, 0.4648, 0.6267, 0.4079, 0.6258, 0.4068, 0.4994, 0.4635, 0.4996, 0.4658, 0.5447, 0.4087, 0.5453, 0.3933, 0.2611, 0.4637, 0.2615, 0.4659, 0.3026, 0.3986, 0.3023, 0.397, 0.3345, 0.4637, 0.3353, 0.4648, 0.4207, 0.4043, 0.4205, 0.4071, 0.01027, 0.4637, 0.009922, 0.4648, 0.09531, 0.4043, 0.09547, 0.4087, 0.6214, 0.4658, 0.6219, 0.4635, 0.6671, 0.4068, 0.6672, 0.4043, 0.09547, 0.4648, 0.09531, 0.4637, 0.1807, 0.397, 0.1815, 0.4043, 0.4205, 0.4648, 0.4207, 0.4637, 0.5061, 0.4071, 0.5057, 0.3922, 0.2955, 0.4614, 0.2956, 0.4635, 0.3418, 0.3972, 0.3412, 0.3986, 0.2137, 0.4659, 0.2133, 0.4637, 0.2544, 0.3933, 0.2549, 0.4079, 0.5409, 0.4648, 0.5399, 0.4648, 0.5833, 0.4023, 0.5833, 0.4688, 0.1742, 0.4963, 0.1742, 0.4962, 0.22, 0.4683, 0.2201, 0.4692, 0.5833, 0.4964, 0.5833, 0.4964, 0.6267, 0.4692, 0.6267, 0.4688, 0.4996, 0.4963, 0.4996, 0.4964, 0.5447, 0.469, 0.5447, 0.4684, 0.2601, 0.4963, 0.2598, 0.4965, 0.3021, 0.4689, 0.3023, 0.4688, 0.3353, 0.4963, 0.3353, 0.4964, 0.4207, 0.469, 0.4207, 0.4688, 0.009922, 0.4963, 0.009923, 0.4964, 0.09531, 0.469, 0.09531, 0.469, 0.6219, 0.4964, 0.622, 0.4963, 0.6671, 0.4688, 0.6671, 0.469, 0.09531, 0.4964, 0.09531, 0.4963, 0.1807, 0.4688, 0.1807, 0.469, 0.4207, 0.4964, 0.4207, 0.4963, 0.5061, 0.4688, 0.5061, 0.4683, 0.2959, 0.4962, 0.296, 0.4963, 0.3418, 0.4688, 0.3418, 0.4689, 0.2136, 0.4965, 0.2139, 0.4963, 0.2562, 0.4684, 0.2559, 0.4692, 0.5399, 0.4964, 0.5399, 0.4964, 0.5833, 0.4692, 0.5833, 0.6211, 0.624, 0.6666, 0.68, 0.6298, 0.6756, 0.5118, 0.5399, 0.5273, 0.5411, 0.5273, 0.5833, 0.5118, 0.5833, 0.5116, 0.2145, 0.5275, 0.2143, 0.5274, 0.2576, 0.5112, 0.2576, 0.5272, 0.2956, 0.5119, 0.3414, 0.5114, 0.2964, 0.5273, 0.5411, 0.5898, 0.5833, 0.5273, 0.5833, 0.5272, 0.2147, 0.5927, 0.2155, 0.5903, 0.258, 0.5271, 0.258, 0.9023, 0.4207, 0.9023, 0.3379, 0.9023, 0.3368, 0.9023, 0.4207, 0.9023, 0.5078, 0.9023, 0.4207, 0.9023, 0.4207, 0.9023, 0.5035, 0.6254, 0.1767, 0.6641, 0.1767, 0.6656, 0.1767, 0.6285, 0.2137, 0.583, 0.2605, 0.5893, 0.2157, 0.5903, 0.258, 0.5271, 0.3, 0.5271, 0.258, 0.5112, 0.2584, 0.5274, 0.2584, 0.5274, 0.3004, 0.5116, 0.3014, 0.5119, 0.4999, 0.5273, 0.5456, 0.5118, 0.5447, 0.5898, 0.5833, 0.6211, 0.624, 0.5898, 0.624, 0.5273, 0.1767, 0.5926, 0.2198, 0.5271, 0.2194, 0.5273, 0.5833, 0.5115, 0.6261, 0.5118, 0.5833, 0.5119, 0.175, 0.5273, 0.1767, 0.5273, 0.2194, 0.5114, 0.2196, 0.6538, 0.1771, 0.6162, 0.2225, 0.6183, 0.1825, 0.4966, 0.1742, 0.5118, 0.175, 0.5081, 0.2196, 0.4894, 0.2196, 0.4964, 0.5833, 0.5118, 0.5833, 0.5117, 0.6261, 0.4956, 0.6267, 0.4966, 0.4996, 0.5118, 0.4999, 0.5119, 0.5447, 0.4962, 0.5447, 0.4961, 0.259, 0.516, 0.2589, 0.5191, 0.302, 0.5012, 0.3019, 0.4965, 0.3353, 0.5118, 0.3347, 0.5118, 0.4207, 0.4964, 0.4207, 0.4965, 0.009921, 0.5118, 0.00957, 0.5118, 0.09531, 0.4964, 0.09531, 0.4957, 0.6219, 0.5117, 0.6215, 0.512, 0.6669, 0.4998, 0.6671, 0.4964, 0.09531, 0.5118, 0.09531, 0.5118, 0.182, 0.4965, 0.1807, 0.4964, 0.4207, 0.5118, 0.4207, 0.5118, 0.5067, 0.4965, 0.5061, 0.4894, 0.2964, 0.5081, 0.2964, 0.5118, 0.3414, 0.4966, 0.3418, 0.5012, 0.2141, 0.5191, 0.2139, 0.516, 0.257, 0.4961, 0.257, 0.4964, 0.5399, 0.5118, 0.5399, 0.5118, 0.5833, 0.4964, 0.5833, 0.5273, 0.5833, 0.5898, 0.5833, 0.5898, 0.624, 0.5898, 0.624, 0.6211, 0.624, 0.6298, 0.671, 0.6182, 0.6647, 0.6546, 0.6647, 0.6658, 0.6647, 0.6251, 0.1791, 0.6207, 0.2195, 0.5826, 0.2216, 0.4648, 0.5399, 0.4692, 0.5399, 0.4692, 0.5833, 0.4648, 0.5833, 0.4655, 0.2139, 0.4702, 0.2135, 0.47, 0.2549, 0.4645, 0.2558, 0.4638, 0.2956, 0.4686, 0.2959, 0.4684, 0.3418, 0.4647, 0.3418, 0.4648, 0.4207, 0.4692, 0.4207, 0.4684, 0.5061, 0.4648, 0.5061, 0.4648, 0.09531, 0.4692, 0.09531, 0.4684, 0.1807, 0.4648, 0.1807, 0.4649, 0.6219, 0.4693, 0.6219, 0.4684, 0.6671, 0.4647, 0.6671, 0.4648, 0.009922, 0.4684, 0.009922, 0.4692, 0.09531, 0.4648, 0.09531, 0.4648, 0.3353, 0.4684, 0.3353, 0.4692, 0.4207, 0.4648, 0.4207, 0.4645, 0.2602, 0.47, 0.2611, 0.4702, 0.3024, 0.4655, 0.302, 0.4647, 0.4996, 0.4684, 0.4996, 0.4693, 0.5447, 0.4649, 0.5447, 0.4648, 0.5833, 0.4692, 0.5833, 0.4692, 0.6267, 0.4648, 0.6267, 0.4647, 0.1742, 0.4684, 0.1742, 0.4686, 0.2201, 0.4638, 0.2203])
me_cube.materials.append(mat_engineermaterial)
me_cube.materials.append(mat_playercolormaterial)
me_cube.use_remesh_preserve_volume = False
me_cube.use_remesh_preserve_attributes = False
me_cube.use_mirror_x = True
me_cube.use_mirror_vertex_groups = False
me_cube.update()
me_cube_001 = bpy.data.meshes.new('Cube.001')
me_cube_001.from_pydata([(-0.964, -1.057, -0.7967), (-0.964, -1.057, 0.7967), (-0.7213, 1.133, -0.7283), (-0.7213, 1.133, 0.7142), (1.027, -1.063, -0.7224), (1.027, -1.063, 0.7224), (0.7213, 1.133, -0.7283), (0.7213, 1.133, 0.7142), (-1.0, -1.178, -1.0), (-1.0, -1.178, 1.0), (1.0, -1.178, 1.0), (1.0, -1.178, -1.0), (-0.9132, -1.154, -2.022), (1.078, -1.16, -1.947), (1.078, -1.16, 1.947), (-0.9132, -1.154, 2.022), (-1.0, -1.267, -2.613), (1.0, -1.267, -2.613), (1.0, -1.267, 2.613), (-1.0, -1.267, 2.613), (-1.0, -1.445, -0.7889), (1.0, -1.445, -0.7889), (1.0, -1.445, 0.7889), (-1.0, -1.445, 0.7889), (-1.0, -1.354, -2.061), (1.0, -1.354, -2.061), (1.0, -1.354, 2.061), (-1.0, -1.354, 2.061), (-0.964, -1.057, 0.0), (-0.7213, 1.133, -0.007071), (0.7213, 1.133, -0.007071), (1.027, -1.063, 0.0), (-1.0, -1.178, 0.0), (1.0, -1.178, 0.0), (-0.7213, 1.244, 1.24), (-0.7213, 1.244, 1.961), (0.7213, 1.244, 1.961), (0.7213, 1.244, 1.24), (-0.7213, 1.244, -1.975), (-0.7213, 1.244, -1.254), (0.7213, 1.244, -1.254), (0.7213, 1.244, -1.975), (-0.7213, 1.353, 1.24), (-0.7213, 1.353, 1.961), (0.7213, 1.353, 1.961), (0.7213, 1.353, 1.24), (-0.7213, 1.353, -1.975), (-0.7213, 1.353, -1.254), (0.7213, 1.353, -1.254), (0.7213, 1.353, -1.975), (-0.7213, 1.394, 0.6652), (-0.7213, 1.445, 0.6652), (0.7213, 1.445, 0.6652), (0.7213, 1.394, 0.6652), (-0.7213, 1.445, -0.8165), (-0.7213, 1.394, -0.8165), (0.7213, 1.394, -0.8165), (0.7213, 1.445, -0.8165)], [], [(28, 1, 3, 29), (30, 7, 5, 31), (10, 18, 26, 22), (2, 6, 4, 0), (7, 3, 1, 5), (33, 10, 9, 32), (31, 5, 10, 33), (28, 0, 8, 32), (1, 9, 19, 15), (14, 15, 19, 18), (12, 13, 17, 16), (0, 4, 13, 12), (8, 0, 12, 16), (10, 5, 14, 18), (9, 10, 22, 23), (5, 1, 15, 14), (4, 11, 17, 13), (21, 20, 24, 25), (23, 22, 26, 27), (16, 17, 25, 24), (17, 11, 21, 25), (11, 8, 20, 21), (18, 19, 27, 26), (8, 16, 24, 20), (19, 9, 23, 27), (1, 28, 32, 9), (4, 31, 33, 11), (11, 33, 32, 8), (6, 30, 31, 4), (0, 28, 29, 2), (43, 51, 50, 42), (3, 35, 34, 29), (7, 36, 35, 3), (30, 37, 36, 7), (29, 34, 37, 30), (51, 57, 54), (29, 39, 38, 2), (30, 40, 39, 29), (6, 41, 40, 30), (2, 38, 41, 6), (35, 43, 42, 34), (36, 44, 43, 35), (37, 45, 44, 36), (34, 42, 45, 37), (39, 47, 46, 38), (40, 48, 47, 39), (41, 49, 48, 40), (38, 46, 49, 41), (44, 52, 51, 43), (45, 53, 52, 44), (42, 50, 53, 45), (55, 51, 54), (47, 55, 54, 46), (48, 56, 55, 47), (49, 57, 56, 48), (46, 54, 57, 49), (51, 52, 57), (52, 56, 57), (50, 55, 51), (53, 56, 52), (50, 56, 55), (50, 53, 56)])
_uv = me_cube_001.uv_layers.new(name='UVMap')
_uv.uv.foreach_set('vector', [0.5, -0.007166, 0.5996, -0.007166, 0.5893, 0.266, 0.4991, 0.266, 0.4991, 0.4829, 0.5893, 0.4829, 0.5903, 0.7579, 0.5, 0.7579, 0.625, 0.7723, 0.8266, 0.7834, 0.7577, 0.7942, 0.5986, 0.8057, 0.1605, 0.4874, 0.3408, 0.4874, 0.3784, 0.7579, 0.1295, 0.7572, 0.6592, 0.4876, 0.8395, 0.4876, 0.8705, 0.7572, 0.6216, 0.7579, 0.5, 0.75, 0.625, 0.75, 0.625, 1.0, 0.5, 1.0, 0.5, 0.7579, 0.5903, 0.7579, 0.625, 0.7725, 0.5, 0.7725, 0.5, -0.007166, 0.4004, -0.007166, 0.375, -0.02261, 0.5, -0.02261, 0.5996, -0.007166, 0.6249, -0.02331, 0.8266, -0.03337, 0.7527, -0.0193, 0.6153, 0.77, 0.8642, 0.7693, 0.875, 0.7834, 0.625, 0.7834, 0.1358, 0.7693, 0.3847, 0.77, 0.375, 0.7834, 0.125, 0.7834, 0.1295, 0.75, 0.3784, 0.75, 0.3847, 0.75, 0.1358, 0.75, 0.3751, -0.02331, 0.4004, -0.007166, 0.2473, -0.0193, 0.1734, -0.03337, 0.6249, 0.7732, 0.5903, 0.7579, 0.7434, 0.77, 0.8266, 0.7834, 0.625, 1.0, 0.625, 0.75, 0.625, 0.75, 0.625, 1.0, 0.6216, 0.75, 0.8705, 0.75, 0.8642, 0.75, 0.6153, 0.75, 0.4097, 0.7579, 0.3751, 0.7732, 0.1734, 0.7834, 0.2566, 0.77, 0.4014, 0.75, 0.4014, 1.0, 0.2423, 1.0, 0.2423, 0.75, 0.5986, 1.0, 0.5986, 0.75, 0.7577, 0.75, 0.7577, 1.0, 0.125, 0.7834, 0.375, 0.7834, 0.375, 0.7942, 0.125, 0.7942, 0.1734, 0.7834, 0.375, 0.7723, 0.4014, 0.8057, 0.2423, 0.7942, 0.375, 0.75, 0.375, 1.0, 0.375, 1.0, 0.375, 0.75, 0.625, 0.7834, 0.875, 0.7834, 0.875, 0.7942, 0.625, 0.7942, 0.375, -0.0223, 0.1734, -0.03337, 0.2423, -0.04419, 0.4014, -0.05566, 0.8266, -0.03337, 0.625, -0.0223, 0.5986, -0.05566, 0.7577, -0.04419, 0.5996, -0.007166, 0.5, -0.007166, 0.5, -0.02261, 0.625, -0.02261, 0.4097, 0.7579, 0.5, 0.7579, 0.5, 0.7725, 0.375, 0.7725, 0.375, 0.75, 0.5, 0.75, 0.5, 1.0, 0.375, 1.0, 0.409, 0.4829, 0.4991, 0.4829, 0.5, 0.7579, 0.4097, 0.7579, 0.4004, -0.007166, 0.5, -0.007166, 0.4991, 0.266, 0.409, 0.266, 0.7452, 0.2941, 0.5831, 0.3056, 0.5831, 0.2992, 0.655, 0.2941, 0.5893, 0.2666, 0.7452, 0.2804, 0.655, 0.2804, 0.4991, 0.2666, 0.6598, 0.5031, 0.6598, 0.4889, 0.8401, 0.4889, 0.8402, 0.5031, 0.4991, 0.4834, 0.655, 0.4696, 0.7452, 0.4696, 0.5893, 0.4834, 0.5, 0.2848, 0.5, 0.2848, 0.5, 0.4652, 0.5, 0.4652, 0.0, 0.0, 0.0, 0.0, 0.0, 0.0, 0.4991, 0.2666, 0.3432, 0.2804, 0.2531, 0.2804, 0.409, 0.2666, 0.5, 0.4652, 0.5, 0.4652, 0.5, 0.2848, 0.5, 0.2848, 0.409, 0.4834, 0.2531, 0.4696, 0.3432, 0.4696, 0.4991, 0.4834, 0.1598, 0.5029, 0.1599, 0.4887, 0.3402, 0.4887, 0.3402, 0.5029, 0.7452, 0.2804, 0.7452, 0.2941, 0.655, 0.2941, 0.655, 0.2804, 0.6598, 0.4802, 0.6598, 0.48, 0.8401, 0.48, 0.8401, 0.4802, 0.655, 0.4696, 0.655, 0.4559, 0.7452, 0.4559, 0.7452, 0.4696, 0.5, 0.2848, 0.5, 0.2848, 0.5, 0.4652, 0.5, 0.4652, 0.3432, 0.2804, 0.3432, 0.2941, 0.2531, 0.2941, 0.2531, 0.2804, 0.5, 0.4652, 0.5, 0.4652, 0.5, 0.2848, 0.5, 0.2848, 0.2531, 0.4696, 0.2531, 0.4559, 0.3432, 0.4559, 0.3432, 0.4696, 0.1599, 0.4802, 0.1599, 0.48, 0.3402, 0.48, 0.3402, 0.4802, 0.6598, 0.4797, 0.6598, 0.4791, 0.8401, 0.4792, 0.8401, 0.4797, 0.655, 0.4559, 0.5831, 0.4508, 0.5831, 0.4444, 0.7452, 0.4559, 0.5, 0.2848, 0.5, 0.2848, 0.5, 0.4652, 0.5, 0.4652, 0.0, 0.0, 0.0, 0.0, 0.0, 0.0, 0.3432, 0.2941, 0.3979, 0.2992, 0.3979, 0.3056, 0.2531, 0.2941, 0.5, 0.4652, 0.5, 0.4652, 0.5, 0.2848, 0.5, 0.2848, 0.2531, 0.4559, 0.3979, 0.4444, 0.3979, 0.4508, 0.3432, 0.4559, 0.1599, 0.4797, 0.1599, 0.4792, 0.3402, 0.4792, 0.3402, 0.4797, 0.0, 0.0, 0.0, 0.0, 0.0, 0.0, 0.0, 0.0, 0.0, 0.0, 0.0, 0.0, 0.0, 0.0, 0.0, 0.0, 0.0, 0.0, 0.0, 0.0, 0.0, 0.0, 0.0, 0.0, 0.0, 0.0, 0.0, 0.0, 0.0, 0.0, 0.0, 0.0, 0.0, 0.0, 0.0, 0.0])
me_cube_001.use_remesh_fix_poles = True
me_cube_001.use_remesh_preserve_attributes = False
me_cube_001.use_mirror_y = True
me_cube_001.update()
arm_metarig_001 = bpy.data.armatures.new('metarig.001')  # bones are not reproduced

# ---- objects
ob_cube = bpy.data.objects.new('Cube', me_cube)
ob_fook = bpy.data.objects.new('fook', arm_metarig_001)
ob_cube_001 = bpy.data.objects.new('Cube.001', me_cube_001)

# ---- transforms, parenting, visibility, modifiers, constraints
ob_cube.parent = ob_fook
ob_cube.matrix_parent_inverse = Matrix(((0.431, -0.0, 0.0, -0.0), (-0.0, 1.0, -0.0, 0.0), (0.0, -0.0, 0.5892, -0.0), (-0.0, 0.0, -0.0, 1.0)))
ob_cube.location = (0.0, 0.0, 2.367)
ob_cube.scale = (0.4441, 0.2086, 0.6603)
ob_cube.lock_rotations_4d = False
ob_cube.empty_display_type = 'ARROWS'
ob_cube.lineart.crease_threshold = 0.0
ob_cube.use_mesh_mirror_x = True
_vg = ob_cube.vertex_groups.new(name='spine')
for _i, _w in zip([311, 315, 318, 354, 360, 364, 368, 377, 378, 381, 434, 437, 441, 446, 449, 453, 458, 459, 489, 490, 497, 498, 503, 504], [0.07981, 0.01523, 0.01504, 0.07981, 0.01523, 0.01504, 0.06017, 0.0609, 0.3192, 0.1596, 0.03045, 0.03009, 0.1197, 0.02284, 0.02256, 0.01504, 0.07981, 0.01523, 0.0399, 0.07981, 0.007613, 0.01523, 0.007521, 0.01504]): _vg.add([_i], _w, 'REPLACE')
_vg = ob_cube.vertex_groups.new(name='spine.001')
_vg = ob_cube.vertex_groups.new(name='spine.002')
for _i, _w in zip([6, 7, 8, 9, 10, 39, 250, 251, 276, 307, 308, 309, 310, 311, 312, 315, 316, 317, 318, 319, 320, 321, 327, 328, 329, 331, 332, 333, 334, 336, 338, 339, 348, 349, 350, 351, 352, 353, 354, 355, 360, 361, 362, 363, 364, 365, 370, 372, 374, 381, 383, 434, 435, 436, 437, 438, 439, 440, 441, 442, 443, 446, 447, 448, 449, 450, 451, 452, 453, 454, 455, 456, 457, 458, 459, 460, 467, 468, 470, 471, 472, 479, 480, 483, 484, 485, 486, 487, 488, 489, 490, 491, 492, 497, 498, 499, 500, 501, 502, 503, 504, 505, 506], [0.01629, 0.0009672, 0.0009481, 0.01784, 0.6102, 0.05207, 0.1337, 0.1492, 0.1337, 0.0007254, 0.01222, 0.0007111, 0.01338, 0.476, 0.4576, 0.1119, 0.1003, 0.1003, 0.1145, 0.0008296, 0.117, 0.6102, 0.0008463, 0.0009672, 0.05207, 0.6102, 0.1337, 0.1492, 0.01629, 0.0009481, 0.01784, 0.1337, 0.01425, 0.01222, 0.0008296, 0.0007111, 0.01561, 0.01338, 0.476, 0.4576, 0.1119, 0.1003, 0.117, 0.1003, 0.1145, 0.0007254, 0.008144, 0.0004741, 0.008922, 0.3174, 0.3051, 0.07459, 0.06685, 0.06686, 0.07633, 0.01018, 0.0005926, 0.01115, 0.3967, 0.3814, 0.0004836, 0.09324, 0.08357, 0.08358, 0.09541, 0.0006045, 0.0007254, 0.01338, 0.1145, 0.4576, 0.1003, 0.0007111, 0.1003, 0.476, 0.1119, 0.01222, 0.05207, 0.6347, 0.6102, 0.1337, 0.1527, 0.1492, 0.01784, 0.01425, 0.01222, 0.0008296, 0.0007111, 0.01561, 0.01338, 0.5554, 0.476, 0.5339, 0.4576, 0.1305, 0.1119, 0.117, 0.1003, 0.117, 0.1003, 0.1336, 0.1145, 0.0007254, 0.0008463]): _vg.add([_i], _w, 'REPLACE')
_vg = ob_cube.vertex_groups.new(name='spine.003')
for _i, _w in zip([2, 5, 36, 38, 39, 41, 47, 91, 93, 94, 197, 199, 200, 202, 205, 248, 259, 260, 273, 275, 283, 286, 297, 311, 326, 329, 340, 342, 344, 347, 354, 381, 441, 458, 466, 467, 468, 473, 475, 477, 482, 489, 490], [0.05808, 0.003741, 0.03555, 0.03114, 0.6169, 0.003875, 0.03001, 0.1903, 0.2896, 0.4187, 0.09554, 0.162, 0.5702, 0.002423, 0.01923, 0.3503, 0.1665, 0.01156, 0.3375, 0.3768, 0.1971, 0.02597, 0.3484, 0.00496, 0.2896, 0.6169, 0.1971, 0.03001, 0.162, 0.3484, 0.00496, 0.003307, 0.004133, 0.00496, 0.2896, 0.6169, 0.006614, 0.1971, 0.03001, 0.162, 0.3484, 0.005787, 0.00496]): _vg.add([_i], _w, 'REPLACE')
_vg = ob_cube.vertex_groups.new(name='spine.004')
for _i, _w in zip([0, 1, 2, 3, 4, 5, 39, 47, 89, 90, 91, 92, 93, 94, 95, 96, 97, 98, 99, 100, 109, 111, 112, 113, 119, 120, 157, 158, 159, 160, 164, 165, 197, 199, 200, 201, 248, 249, 259, 260, 261, 262, 263, 266, 267, 272, 273, 274, 275, 283, 285, 286, 287, 288, 291, 292, 297, 298, 324, 325, 326, 329, 340, 342, 344, 345, 347, 464, 465, 466, 467, 473, 475, 477, 478, 482], [0.6318, 0.2655, 0.6015, 0.2793, 0.2572, 0.8232, 0.0679, 0.01087, 0.09731, 0.08051, 0.1667, 0.08245, 0.2981, 0.3995, 0.1492, 0.1023, 0.1046, 0.1587, 0.09946, 0.1518, 0.02064, 0.0104, 0.01216, 0.0359, 0.1173, 0.112, 0.537, 0.5035, 0.1265, 0.1198, 0.009581, 0.009699, 0.05282, 0.09824, 0.1831, 0.01236, 0.3391, 0.1022, 0.04633, 0.7619, 0.2536, 0.1624, 0.1043, 0.04275, 0.02007, 0.02285, 0.13, 0.1051, 0.3666, 0.07075, 0.265, 0.7461, 0.1041, 0.1602, 0.02203, 0.04194, 0.1704, 0.0215, 0.08051, 0.112, 0.2981, 0.0679, 0.07075, 0.01087, 0.09824, 0.0215, 0.1704, 0.08051, 0.112, 0.2981, 0.0679, 0.07075, 0.01087, 0.09824, 0.0215, 0.1704]): _vg.add([_i], _w, 'REPLACE')
_vg = ob_cube.vertex_groups.new(name='spine.005')
for _i, _w in zip([0, 1, 2, 3, 4, 5, 89, 90, 92, 95, 96, 97, 98, 99, 100, 107, 108, 109, 110, 111, 112, 113, 114, 115, 116, 117, 118, 119, 120, 157, 158, 159, 160, 164, 165, 166, 167, 201, 249, 260, 261, 262, 263, 266, 267, 268, 269, 272, 274, 285, 286, 287, 288, 291, 292, 293, 294, 298, 324, 325, 345, 464, 465, 478], [0.1309, 0.2653, 0.1567, 0.2662, 0.2918, 0.1019, 0.1055, 0.06956, 0.07417, 0.7398, 0.2336, 0.2609, 0.6026, 0.3082, 0.6143, 0.2699, 0.0604, 0.1245, 0.2611, 0.1399, 0.1411, 0.1891, 0.01342, 0.0588, 0.0335, 0.03296, 0.002349, 0.01877, 0.02486, 0.2057, 0.2049, 0.6895, 0.6791, 0.1901, 0.1942, 0.0413, 0.04078, 0.01545, 0.1036, 0.1196, 0.294, 0.6869, 0.3153, 0.1879, 0.1728, 0.01432, 0.03053, 0.0212, 0.1074, 0.2832, 0.1302, 0.2147, 0.6778, 0.1508, 0.1936, 0.02794, 0.01371, 0.01723, 0.06956, 0.02486, 0.01723, 0.06956, 0.02486, 0.01723]): _vg.add([_i], _w, 'REPLACE')
_vg = ob_cube.vertex_groups.new(name='face')
for _i, _w in zip([0, 1, 2, 3, 4, 89, 90, 92, 95, 96, 97, 98, 99, 100, 101, 102, 103, 104, 105, 106, 107, 108, 109, 110, 111, 112, 113, 114, 115, 116, 117, 118, 157, 158, 159, 160, 161, 162, 163, 164, 165, 166, 167, 249, 260, 261, 262, 263, 264, 265, 266, 267, 268, 269, 270, 274, 285, 286, 287, 288, 289, 290, 291, 292, 293, 294, 295, 324, 464], [0.02411, 0.1541, 0.03956, 0.1559, 0.1866, 0.0654, 0.02746, 0.03368, 0.08879, 0.5625, 0.5394, 0.1927, 0.4956, 0.1934, 0.9815, 0.9761, 0.9688, 0.9755, 0.9701, 0.9765, 0.6907, 0.9273, 0.8067, 0.7009, 0.8195, 0.8145, 0.7585, 0.957, 0.9289, 0.9469, 0.9468, 0.9663, 0.05315, 0.05841, 0.1307, 0.1429, 0.9829, 0.9791, 0.9789, 0.7652, 0.7608, 0.9436, 0.9438, 0.06074, 0.0006519, 0.1733, 0.1211, 0.4765, 0.9796, 0.9742, 0.7527, 0.7592, 0.9584, 0.9476, 0.9819, 0.06806, 0.1858, 0.007092, 0.5808, 0.1284, 0.9744, 0.98, 0.7808, 0.7485, 0.9488, 0.9589, 0.9818, 0.02746, 0.02746]): _vg.add([_i], _w, 'REPLACE')
_vg = ob_cube.vertex_groups.new(name='shoulder.L')
for _i, _w in zip([0, 1, 3, 4, 6, 8, 10, 36, 37, 39, 40, 41, 42, 43, 44, 49, 50, 51, 52, 89, 90, 91, 92, 94, 96, 98, 99, 119, 121, 131, 133, 134, 137, 138, 157, 159, 168, 169, 170, 171, 181, 196, 197, 198, 200, 201, 202, 203, 206, 207, 211, 212, 213, 218, 219, 220, 223, 248, 249, 250, 251, 258, 259, 260, 261, 263, 272, 273, 274, 275, 284, 285, 287, 297, 298, 308, 309, 312, 314, 315, 316, 319, 321, 322, 323, 324, 329, 330, 331, 332, 333, 334, 335, 336, 345, 346, 347, 348, 349, 350, 351, 355, 358, 359, 360, 361, 370, 372, 383, 433, 434, 435, 438, 439, 442, 445, 446, 447, 454, 456, 457, 459, 460, 461, 463, 464, 467, 469, 470, 471, 478, 479, 481, 482, 483, 484, 485, 486, 491, 492, 495, 496, 497, 498, 499, 500], [0.1669, 0.2619, 0.03067, 0.1403, 0.04473, 0.04763, 0.009222, 0.6842, 0.8435, 0.1052, 0.4698, 0.8729, 0.9194, 0.8281, 0.8834, 0.7296, 0.6746, 0.0918, 0.1201, 0.3687, 0.04208, 0.5503, 0.7239, 0.07905, 0.05549, 0.02351, 0.07066, 0.8216, 0.037, 0.9722, 0.9735, 0.9549, 0.7952, 0.07854, 0.1904, 0.04306, 0.3419, 0.8492, 0.8427, 0.2376, 0.9611, 0.001492, 0.7255, 0.8498, 0.09706, 0.4545, 0.8233, 0.9023, 0.2467, 0.3309, 0.2477, 0.6904, 0.6727, 0.08068, 0.06955, 0.0713, 0.02301, 0.222, 0.5905, 0.05094, 0.03053, 0.8258, 0.6153, 0.05345, 0.1936, 0.07051, 0.7687, 0.4112, 0.1449, 0.01953, 0.06194, 0.08459, 0.02307, 0.01128, 0.1032, 0.03355, 0.03572, 0.006917, 0.02775, 0.02289, 0.03821, 0.04167, 0.009222, 0.06194, 0.001492, 0.04208, 0.1052, 0.4698, 0.009222, 0.05094, 0.03053, 0.04473, 0.037, 0.04763, 0.1032, 0.06194, 0.01128, 0.03914, 0.03355, 0.04167, 0.03572, 0.006917, 0.03237, 0.02775, 0.02289, 0.03821, 0.02236, 0.02381, 0.004611, 0.0185, 0.01526, 0.02547, 0.02796, 0.02977, 0.005764, 0.02312, 0.01908, 0.03184, 0.006917, 0.03572, 0.03821, 0.02289, 0.03355, 0.02775, 0.001492, 0.04208, 0.1052, 0.4698, 0.009222, 0.05094, 0.1032, 0.03053, 0.06194, 0.01128, 0.03914, 0.03355, 0.04167, 0.03572, 0.00807, 0.006917, 0.03237, 0.02775, 0.02671, 0.02289, 0.04457, 0.03821]): _vg.add([_i], _w, 'REPLACE')
_vg = ob_cube.vertex_groups.new(name='upper_arm.L')
for _i, _w in zip([36, 37, 41, 42, 43, 44, 49, 50, 51, 52, 57, 58, 61, 62, 65, 66, 69, 70, 134, 137, 138, 141, 143, 145, 147, 168, 169, 170, 171, 172, 173, 174, 175, 181, 197, 198, 202, 203, 206, 207, 211, 212, 213, 216, 217, 218, 219, 220, 221, 222, 223, 224, 225, 226, 227, 228, 229, 230, 231, 299, 300, 301, 302, 303, 304, 305, 306], [0.109, 0.06649, 0.05355, 0.0005997, 0.09595, 0.07401, 0.2616, 0.3184, 0.9027, 0.8739, 0.6979, 0.687, 0.6913, 0.6619, 0.3377, 0.358, 0.2879, 0.2951, 0.0247, 0.203, 0.9179, 0.7159, 0.7068, 0.3213, 0.2704, 0.6445, 0.1286, 0.1254, 0.7476, 0.684, 0.7215, 0.3213, 0.2928, 0.02, 0.03143, 0.01101, 0.08534, 0.05822, 0.7482, 0.6639, 0.75, 0.2862, 0.3121, 0.9506, 0.9669, 0.8864, 0.9021, 0.9041, 0.968, 0.9627, 0.9286, 0.01184, 0.04371, 0.0248, 0.05603, 0.03387, 0.01136, 0.04418, 0.01569, 0.5225, 0.4785, 0.4896, 0.5178, 0.5186, 0.4886, 0.5072, 0.5027]): _vg.add([_i], _w, 'REPLACE')
_vg = ob_cube.vertex_groups.new(name='forearm.L')
for _i, _w in zip([57, 58, 61, 62, 65, 66, 69, 70, 73, 74, 77, 78, 81, 82, 85, 86, 141, 143, 145, 147, 149, 151, 153, 155, 172, 173, 174, 175, 176, 177, 178, 179, 180, 216, 217, 218, 223, 224, 225, 226, 227, 228, 229, 230, 231, 299, 300, 301, 302, 303, 304, 305, 306], [0.2938, 0.3038, 0.3082, 0.3364, 0.6587, 0.6375, 0.7118, 0.7041, 0.9931, 0.9906, 0.9957, 0.9938, 0.998, 0.9974, 0.9985, 0.9978, 0.2763, 0.2923, 0.6751, 0.7292, 0.994, 0.9956, 0.9982, 0.9986, 0.3117, 0.2771, 0.6766, 0.7063, 0.9918, 0.9957, 0.9977, 0.9985, 0.9987, 0.02078, 0.005018, 0.009518, 0.01737, 0.969, 0.9527, 0.9625, 0.9434, 0.9576, 0.9693, 0.9526, 0.9671, 0.4707, 0.5202, 0.51, 0.4763, 0.4757, 0.5108, 0.4917, 0.4942]): _vg.add([_i], _w, 'REPLACE')
_vg = ob_cube.vertex_groups.new(name='shoulder.R')
for _i, _w in zip([1, 2, 3, 4, 7, 9, 10, 35, 38, 39, 40, 45, 46, 47, 48, 53, 54, 55, 56, 89, 90, 92, 93, 94, 96, 97, 100, 120, 122, 132, 135, 136, 139, 140, 158, 160, 182, 183, 184, 185, 195, 196, 198, 199, 200, 201, 204, 205, 208, 209, 210, 214, 215, 232, 234, 237, 238, 248, 249, 258, 261, 263, 272, 273, 274, 275, 276, 283, 284, 285, 286, 287, 297, 298, 307, 310, 312, 313, 317, 318, 320, 321, 322, 323, 324, 325, 326, 327, 328, 329, 330, 331, 337, 338, 339, 340, 341, 342, 343, 344, 345, 346, 347, 352, 353, 355, 356, 357, 362, 363, 364, 365, 374, 383, 432, 436, 437, 440, 442, 443, 444, 448, 449, 450, 451, 452, 453, 454, 455, 462, 463, 464, 465, 466, 467, 469, 470, 472, 473, 474, 475, 476, 477, 478, 480, 481, 482, 487, 488, 491, 492, 493, 494, 501, 502, 503, 504, 505, 506], [0.04342, 0.1234, 0.2557, 0.1215, 0.04782, 0.04362, 0.009633, 0.8441, 0.6815, 0.09501, 0.4722, 0.884, 0.9116, 0.8561, 0.8185, 0.1394, 0.7094, 0.7121, 0.0783, 0.3563, 0.746, 0.05678, 0.3308, 0.05334, 0.03965, 0.07417, 0.001968, 0.8115, 0.03682, 0.9713, 0.972, 0.9599, 0.7964, 0.07992, 0.2427, 0.05524, 0.8634, 0.3381, 0.2352, 0.8281, 0.9615, 0.8808, 0.01577, 0.6038, 0.08098, 0.4459, 0.8957, 0.802, 0.3065, 0.2833, 0.2496, 0.6332, 0.7232, 0.06224, 0.08774, 0.07146, 0.01633, 0.004609, 0.1329, 0.06442, 0.08148, 0.01347, 0.1058, 0.003586, 0.5623, 0.1685, 0.05141, 0.5562, 0.8354, 0.1791, 0.0395, 0.0629, 0.3669, 0.7744, 0.03586, 0.03271, 0.007224, 0.02762, 0.03856, 0.01992, 0.04498, 0.009633, 0.8354, 0.8808, 0.746, 0.8115, 0.3308, 0.04184, 0.04782, 0.09501, 0.4722, 0.009633, 0.03682, 0.04362, 0.05141, 0.5562, 0.972, 0.8561, 0.9116, 0.6038, 0.7744, 0.8354, 0.3669, 0.03816, 0.03271, 0.007224, 0.03222, 0.02762, 0.04498, 0.03856, 0.01992, 0.03586, 0.02181, 0.004816, 0.01841, 0.0257, 0.01328, 0.02726, 0.00602, 0.02391, 0.02301, 0.03213, 0.0166, 0.02989, 0.03586, 0.03271, 0.01992, 0.007224, 0.03856, 0.02762, 0.8808, 0.746, 0.8115, 0.3308, 0.09501, 0.4722, 0.009633, 0.02656, 0.5562, 0.972, 0.8561, 0.9116, 0.6038, 0.7744, 0.04362, 0.8354, 0.3669, 0.03816, 0.03271, 0.008429, 0.007224, 0.03222, 0.02762, 0.04498, 0.03856, 0.02324, 0.01992, 0.03586, 0.04184]): _vg.add([_i], _w, 'REPLACE')
_vg = ob_cube.vertex_groups.new(name='upper_arm.R')
for _i, _w in zip([35, 38, 45, 46, 47, 48, 53, 54, 55, 56, 59, 60, 63, 64, 67, 68, 71, 72, 136, 139, 140, 142, 144, 146, 148, 182, 183, 184, 185, 186, 187, 188, 189, 195, 199, 204, 205, 208, 209, 210, 214, 215, 232, 233, 234, 235, 236, 237, 238, 239, 240, 241, 242, 243, 244, 245, 246, 247, 283, 340, 342, 343, 344, 473, 475, 476, 477], [0.06022, 0.1151, 0.07688, 0.02327, 0.04254, 0.09374, 0.8533, 0.2834, 0.2778, 0.9173, 0.6779, 0.7072, 0.6745, 0.6781, 0.3493, 0.3472, 0.3057, 0.277, 0.02156, 0.2012, 0.9164, 0.716, 0.7067, 0.3214, 0.2702, 0.115, 0.6482, 0.748, 0.1313, 0.6845, 0.7212, 0.3235, 0.2903, 0.0186, 0.04911, 0.05916, 0.09242, 0.6876, 0.711, 0.7478, 0.3385, 0.2607, 0.91, 0.9645, 0.8788, 0.9537, 0.9682, 0.9042, 0.9324, 0.9586, 0.04388, 0.01038, 0.02635, 0.05577, 0.03385, 0.0114, 0.04475, 0.01556, 0.002544, 0.002544, 0.04254, 0.02327, 0.04911, 0.002544, 0.04254, 0.02327, 0.04911]): _vg.add([_i], _w, 'REPLACE')
_vg = ob_cube.vertex_groups.new(name='forearm.R')
for _i, _w in zip([59, 60, 63, 64, 67, 68, 71, 72, 75, 76, 79, 80, 83, 84, 87, 88, 142, 144, 146, 148, 150, 152, 154, 156, 186, 187, 188, 189, 190, 191, 192, 193, 194, 233, 234, 235, 238, 240, 241, 242, 243, 244, 245, 246, 247], [0.3113, 0.286, 0.3247, 0.321, 0.6458, 0.6496, 0.6938, 0.7226, 0.9903, 0.9935, 0.994, 0.9956, 0.9973, 0.9982, 0.9978, 0.9985, 0.2762, 0.2926, 0.675, 0.7294, 0.994, 0.9956, 0.9982, 0.9986, 0.3119, 0.2767, 0.6745, 0.7087, 0.9918, 0.9955, 0.9977, 0.9985, 0.9987, 0.005076, 0.01014, 0.02053, 0.01718, 0.9527, 0.9698, 0.9618, 0.9436, 0.9576, 0.9693, 0.9524, 0.9671]): _vg.add([_i], _w, 'REPLACE')
_vg = ob_cube.vertex_groups.new(name='breast.L')
for _i, _w in zip([6, 8, 10, 36, 37, 43, 44, 121, 197, 198, 202, 250, 251, 258, 259, 273, 276, 308, 309, 311, 312, 314, 315, 316, 317, 318, 319, 320, 321, 331, 332, 333, 334, 335, 336, 339, 348, 349, 350, 351, 354, 355, 358, 359, 360, 361, 362, 363, 364, 370, 371, 372, 373, 381, 383, 433, 434, 435, 436, 437, 438, 439, 441, 442, 445, 446, 447, 448, 449, 453, 454, 455, 456, 457, 458, 459, 460, 461, 468, 470, 471, 472, 479, 483, 484, 485, 486, 489, 490, 491, 492, 495, 496, 497, 498, 499, 500, 501, 502, 503, 504], [0.8642, 0.8853, 0.1487, 0.1216, 0.07274, 0.04036, 0.01773, 0.9209, 0.05207, 0.00806, 0.02847, 0.7378, 0.7164, 0.05554, 0.08745, 0.03048, 0.01522, 0.6486, 0.665, 0.1041, 0.1115, 0.6907, 0.5373, 0.5533, 0.01142, 0.01275, 0.7751, 0.01332, 0.1487, 0.1487, 0.7378, 0.7164, 0.8642, 0.9209, 0.8853, 0.01522, 0.7564, 0.6486, 0.7751, 0.665, 0.1041, 0.1115, 0.8058, 0.6907, 0.5373, 0.5533, 0.01332, 0.01142, 0.01275, 0.4329, 0.001667, 0.4446, 0.003961, 0.0694, 0.07433, 0.4605, 0.3582, 0.3689, 0.007612, 0.0085, 0.5407, 0.5548, 0.08675, 0.09291, 0.5756, 0.4478, 0.4611, 0.009515, 0.01062, 0.01275, 0.1115, 0.01142, 0.665, 0.5533, 0.1041, 0.5373, 0.6486, 0.6907, 0.1388, 0.1487, 0.7378, 0.017, 0.7164, 0.7564, 0.6486, 0.7751, 0.665, 0.1214, 0.1041, 0.1301, 0.1115, 0.8058, 0.6907, 0.6269, 0.5373, 0.6456, 0.5533, 0.01332, 0.01142, 0.01487, 0.01275]): _vg.add([_i], _w, 'REPLACE')
_vg = ob_cube.vertex_groups.new(name='breast.R')
for _i, _w in zip([7, 9, 10, 35, 38, 45, 48, 122, 196, 199, 205, 250, 251, 276, 283, 284, 297, 307, 310, 311, 312, 313, 315, 316, 317, 318, 320, 321, 322, 323, 327, 328, 331, 332, 333, 337, 338, 339, 340, 344, 346, 347, 352, 353, 354, 355, 356, 357, 360, 361, 362, 363, 364, 365, 367, 369, 374, 381, 383, 432, 434, 435, 436, 437, 440, 441, 442, 443, 444, 446, 447, 448, 449, 450, 451, 452, 453, 454, 455, 457, 458, 459, 462, 463, 468, 470, 471, 472, 473, 477, 479, 480, 481, 482, 487, 488, 489, 490, 491, 492, 493, 494, 497, 498, 499, 500, 501, 502, 503, 504, 505, 506], [0.8853, 0.8626, 0.1487, 0.07249, 0.1192, 0.008527, 0.05162, 0.9207, 0.002521, 0.05452, 0.02667, 0.01522, 0.01461, 0.7378, 0.08653, 0.05566, 0.02558, 0.6658, 0.6472, 0.1027, 0.1115, 0.6906, 0.01096, 0.01141, 0.5533, 0.5324, 0.6456, 0.1487, 0.05566, 0.002521, 0.7756, 0.8853, 0.1487, 0.01522, 0.01461, 0.9207, 0.8626, 0.7378, 0.08653, 0.05452, 0.05566, 0.02558, 0.7549, 0.6472, 0.1027, 0.1115, 0.8057, 0.6906, 0.01096, 0.01141, 0.6456, 0.5533, 0.5324, 0.6658, 0.007423, 0.00101, 0.4318, 0.06849, 0.07433, 0.4604, 0.007306, 0.007609, 0.3689, 0.3549, 0.5395, 0.08561, 0.09291, 0.4464, 0.5755, 0.009133, 0.009511, 0.4611, 0.4436, 0.5561, 0.6658, 0.6472, 0.5324, 0.1115, 0.5533, 0.01141, 0.1027, 0.01096, 0.6906, 0.002521, 0.137, 0.1487, 0.01522, 0.7098, 0.08653, 0.05452, 0.01461, 0.8626, 0.05566, 0.02558, 0.7549, 0.6472, 0.1199, 0.1027, 0.1301, 0.1115, 0.8057, 0.6906, 0.01279, 0.01096, 0.01332, 0.01141, 0.6456, 0.5533, 0.6211, 0.5324, 0.6658, 0.7756]): _vg.add([_i], _w, 'REPLACE')
_vg = ob_cube.vertex_groups.new(name='pelvis.L')
for _i, _w in zip([307, 309, 311, 312, 315, 316, 317, 318, 319, 320, 327, 350, 351, 354, 355, 360, 361, 362, 363, 364, 365, 367, 368, 372, 373, 375, 377, 378, 379, 380, 381, 382, 383, 389, 390, 397, 398, 434, 435, 436, 437, 439, 441, 442, 443, 446, 447, 448, 449, 450, 451, 453, 454, 455, 456, 457, 458, 459, 485, 486, 489, 490, 491, 492, 497, 498, 499, 500, 501, 502, 503, 504, 505, 506], [0.007189, 0.004761, 0.08375, 0.1625, 0.01604, 0.03599, 0.03816, 0.01584, 0.00238, 0.01908, 0.003595, 0.00238, 0.004761, 0.08375, 0.1625, 0.01604, 0.03599, 0.01908, 0.03816, 0.01584, 0.007189, 0.02876, 0.06338, 0.009522, 0.01904, 0.144, 0.06414, 0.335, 0.1526, 0.65, 0.1675, 0.9302, 0.325, 0.01516, 0.0269, 0.01611, 0.05504, 0.03207, 0.07198, 0.07632, 0.03169, 0.007141, 0.1256, 0.2438, 0.01438, 0.02405, 0.05398, 0.05724, 0.02377, 0.01078, 0.007189, 0.01584, 0.1625, 0.03816, 0.004761, 0.03599, 0.08375, 0.01604, 0.00238, 0.004761, 0.04187, 0.08375, 0.08125, 0.1625, 0.008018, 0.01604, 0.01799, 0.03599, 0.01908, 0.03816, 0.007922, 0.01584, 0.007189, 0.003595]): _vg.add([_i], _w, 'REPLACE')
_vg = ob_cube.vertex_groups.new(name='pelvis.R')
for _i, _w in zip([311, 315, 318, 354, 360, 364, 368, 377, 378, 381, 434, 437, 441, 446, 449, 453, 458, 459, 489, 490, 497, 498, 503, 504], [0.07981, 0.01523, 0.01504, 0.07981, 0.01523, 0.01504, 0.06017, 0.0609, 0.3192, 0.1596, 0.03045, 0.03009, 0.1197, 0.02284, 0.02256, 0.01504, 0.07981, 0.01523, 0.0399, 0.07981, 0.007613, 0.01523, 0.007521, 0.01504]): _vg.add([_i], _w, 'REPLACE')
_vg = ob_cube.vertex_groups.new(name='thigh.L')
for _i, _w in zip([6, 8, 251, 308, 309, 312, 314, 315, 316, 317, 319, 320, 333, 334, 336, 348, 349, 350, 351, 355, 358, 359, 360, 361, 362, 363, 370, 371, 372, 373, 375, 376, 377, 379, 380, 383, 384, 385, 386, 387, 388, 389, 390, 391, 400, 401, 402, 403, 404, 405, 406, 407, 433, 434, 435, 436, 438, 439, 442, 445, 446, 447, 448, 454, 455, 456, 457, 459, 460, 461, 479, 483, 484, 485, 486, 491, 492, 495, 496, 497, 498, 499, 500, 501, 502], [0.01129, 0.001537, 0.002011, 0.2387, 0.2311, 0.03871, 0.2435, 0.1985, 0.1962, 0.005681, 0.1163, 0.002841, 0.002011, 0.01129, 0.001537, 0.125, 0.2387, 0.1163, 0.2311, 0.03871, 0.1218, 0.2435, 0.1985, 0.1962, 0.002841, 0.005681, 0.4661, 0.921, 0.4606, 0.9197, 0.7846, 0.9742, 0.7879, 0.02272, 0.1548, 0.07741, 0.8756, 0.8943, 0.9057, 0.9124, 0.9267, 0.8574, 0.8424, 0.8536, 0.07651, 0.0671, 0.05937, 0.05476, 0.05493, 0.07732, 0.08458, 0.08265, 0.4871, 0.395, 0.3923, 0.01136, 0.3524, 0.3458, 0.05806, 0.3653, 0.2967, 0.2942, 0.008522, 0.03871, 0.005681, 0.2311, 0.1962, 0.1985, 0.2387, 0.2435, 0.002011, 0.125, 0.2387, 0.1163, 0.2311, 0.01935, 0.03871, 0.1218, 0.2435, 0.1003, 0.1985, 0.09808, 0.1962, 0.002841, 0.005681]): _vg.add([_i], _w, 'REPLACE')
_vg = ob_cube.vertex_groups.new(name='shin.L')
for _i, _w in zip([11, 12, 13, 14, 19, 20, 21, 22, 27, 28, 123, 124, 127, 128, 252, 253, 255, 256, 271, 384, 385, 386, 387, 388, 389, 390, 391, 400, 401, 402, 403, 404, 405, 406, 407, 416, 417, 418, 419, 420, 421, 422, 423], [0.2203, 0.2142, 0.9162, 0.8966, 0.01856, 0.03657, 0.4882, 0.4857, 0.05921, 0.05294, 0.8179, 0.786, 0.1484, 0.155, 0.1186, 0.9267, 0.4924, 0.02738, 0.007679, 0.1102, 0.0991, 0.09231, 0.08414, 0.06505, 0.09163, 0.1076, 0.1118, 0.9018, 0.9149, 0.929, 0.9404, 0.9415, 0.913, 0.8991, 0.8928, 0.1186, 0.2142, 0.8179, 0.9162, 0.9267, 0.8966, 0.786, 0.2203]): _vg.add([_i], _w, 'REPLACE')
_vg = ob_cube.vertex_groups.new(name='foot.L')
for _i, _w in zip([11, 12, 13, 14, 19, 20, 21, 22, 27, 28, 31, 32, 123, 124, 127, 128, 252, 253, 254, 255, 256, 257, 271, 416, 417, 418, 419, 420, 421, 422, 423], [0.6969, 0.7379, 0.08048, 0.09644, 0.801, 0.8871, 0.51, 0.5096, 0.3532, 0.626, 0.214, 0.7316, 0.1728, 0.1942, 0.8423, 0.8219, 0.8165, 0.07052, 0.9446, 0.5065, 0.6999, 0.1501, 0.9681, 0.8165, 0.7379, 0.1728, 0.08048, 0.07052, 0.09644, 0.1942, 0.6969]): _vg.add([_i], _w, 'REPLACE')
_vg = ob_cube.vertex_groups.new(name='toe.L')
for _i, _w in zip([11, 12, 19, 20, 27, 28, 31, 32, 252, 254, 256, 257, 416, 417, 423], [0.07895, 0.04068, 0.1643, 0.06924, 0.5865, 0.3203, 0.7734, 0.246, 0.06183, 0.0516, 0.2604, 0.8458, 0.06183, 0.04068, 0.07895]): _vg.add([_i], _w, 'REPLACE')
_vg = ob_cube.vertex_groups.new(name='thigh.R')
for _i, _w in zip([7, 9, 307, 310, 312, 313, 316, 317, 318, 320, 327, 328, 338, 352, 353, 355, 356, 357, 361, 362, 363, 364, 365, 366, 367, 368, 369, 374, 375, 379, 380, 383, 392, 393, 394, 395, 396, 397, 398, 399, 408, 409, 410, 411, 412, 413, 414, 415, 432, 435, 436, 437, 440, 442, 443, 444, 447, 448, 449, 450, 451, 452, 453, 454, 455, 457, 462, 472, 480, 487, 488, 491, 492, 493, 494, 499, 500, 501, 502, 503, 504, 505, 506], [0.001116, 0.01152, 0.2287, 0.2394, 0.03966, 0.2437, 0.005056, 0.1934, 0.1994, 0.0967, 0.1149, 0.001116, 0.01152, 0.1254, 0.2394, 0.03966, 0.1218, 0.2437, 0.005056, 0.0967, 0.1934, 0.1994, 0.2287, 0.9748, 0.9114, 0.7893, 0.9229, 0.4672, 0.02022, 0.7736, 0.1586, 0.07932, 0.8971, 0.8921, 0.9272, 0.9164, 0.8858, 0.8472, 0.8363, 0.8626, 0.0595, 0.06329, 0.05236, 0.05808, 0.07579, 0.08646, 0.0875, 0.07502, 0.4874, 0.01011, 0.3868, 0.396, 0.3533, 0.05949, 0.4563, 0.3655, 0.007584, 0.2901, 0.2977, 0.3425, 0.2287, 0.2394, 0.1994, 0.03966, 0.1934, 0.005056, 0.2437, 0.00273, 0.01152, 0.1254, 0.2394, 0.01983, 0.03966, 0.1218, 0.2437, 0.002528, 0.005056, 0.0967, 0.1934, 0.1011, 0.1994, 0.2287, 0.1149]): _vg.add([_i], _w, 'REPLACE')
_vg = ob_cube.vertex_groups.new(name='shin.R')
for _i, _w in zip([15, 16, 17, 18, 23, 24, 25, 26, 29, 30, 33, 125, 126, 129, 130, 277, 278, 279, 281, 296, 392, 393, 394, 395, 396, 397, 398, 399, 408, 409, 410, 411, 412, 413, 414, 415, 424, 425, 426, 427, 428, 429, 430, 431], [0.9346, 0.6866, 0.8997, 0.238, 0.4874, 0.1055, 0.4913, 0.008893, 0.155, 0.07583, 0.05565, 0.8922, 0.797, 0.1605, 0.1582, 0.9297, 0.2422, 0.4934, 0.08244, 0.009232, 0.09968, 0.1039, 0.06287, 0.07997, 0.1073, 0.1098, 0.1094, 0.09174, 0.9358, 0.9266, 0.9443, 0.9391, 0.9041, 0.891, 0.8938, 0.9144, 0.8922, 0.6866, 0.9297, 0.9346, 0.2422, 0.238, 0.797, 0.8997]): _vg.add([_i], _w, 'REPLACE')
_vg = ob_cube.vertex_groups.new(name='foot.R')
for _i, _w in zip([15, 16, 17, 18, 23, 24, 25, 26, 29, 30, 33, 34, 125, 126, 129, 130, 277, 278, 279, 280, 281, 282, 296, 424, 425, 426, 427, 428, 429, 430, 431], [0.06218, 0.2678, 0.09435, 0.6872, 0.5111, 0.8486, 0.5048, 0.8332, 0.5287, 0.3713, 0.6858, 0.2588, 0.0988, 0.1861, 0.8329, 0.8223, 0.06743, 0.6948, 0.5056, 0.9377, 0.6648, 0.1616, 0.9675, 0.0988, 0.2678, 0.06743, 0.06218, 0.6948, 0.6872, 0.1861, 0.09435]): _vg.add([_i], _w, 'REPLACE')
_vg = ob_cube.vertex_groups.new(name='toe.R')
for _i, _w in zip([16, 18, 24, 26, 29, 30, 33, 34, 278, 280, 281, 282, 425, 428, 429], [0.0363, 0.07098, 0.04095, 0.137, 0.3156, 0.5518, 0.2583, 0.7243, 0.05977, 0.05587, 0.2518, 0.8308, 0.0363, 0.05977, 0.07098]): _vg.add([_i], _w, 'REPLACE')
_m = ob_cube.modifiers.new('Armature', 'ARMATURE')
_m.object = ob_fook
ob_fook.location = (0.0, 0.0, 0.0)
ob_fook.scale = (2.32, 1.0, 1.697)
ob_fook.hide_render = True
ob_cube_001.parent = ob_fook
ob_cube_001.matrix_parent_inverse = Matrix(((-0.405, -0.2692, 0.124, -0.51), (-0.04001, -0.3915, -0.5394, 0.683), (0.1417, -0.8799, 0.202, -0.519), (-0.0, 0.0, -0.0, 1.0)))
ob_cube_001.location = (-0.5908, -0.6729, 1.945)
ob_cube_001.rotation_euler = (-0.4747, -0.0, 2.756e-09)
ob_cube_001.scale = (-0.0314, 0.4862, 0.1325)
ob_cube_001.use_mesh_mirror_y = True

# ---- collection membership
col_collection.objects.link(ob_cube)
col_collection.objects.link(ob_fook)
col_collection.objects.link(ob_cube_001)

# ---- scene / render settings (as saved in the file)
scene.frame_start = 521; scene.frame_end = 600; scene.frame_set(551)
scene.render.engine = 'BLENDER_EEVEE_NEXT'
scene.cycles.use_denoising = False
scene.cycles.samples = 128
scene.cycles.sampling_pattern = 'TABULATED_SOBOL'
scene.cycles.use_adaptive_sampling = False
scene.cycles.use_light_tree = False
scene.view_settings.view_transform = 'Filmic'
bpy.context.view_layer.update()

# ---- added for rendering (the .blend has no active camera and no usable light): camera, sun
cam_auto = bpy.data.cameras.new('AutoCamera')
cam_auto.lens = 50.0
cam_auto.sensor_width = 36.0
cam_auto.clip_end = 1000.0
ob_auto_camera = bpy.data.objects.new('AutoCamera', cam_auto)
scene.collection.objects.link(ob_auto_camera)
ob_auto_camera.location = (4.52904, -5.73788, 5.28425)
ob_auto_camera.rotation_euler = (1.09748, -7.21219e-08, 0.694738)
scene.camera = ob_auto_camera
light_auto_sun = bpy.data.lights.new('AutoSun', 'SUN')
light_auto_sun.energy = 3.0
light_auto_sun.angle = 0.0523599
ob_auto_sun = bpy.data.objects.new('AutoSun', light_auto_sun)
scene.collection.objects.link(ob_auto_sun)
ob_auto_sun.rotation_euler = (0.872665, 0.174533, 0.523599)
bpy.context.view_layer.update()
